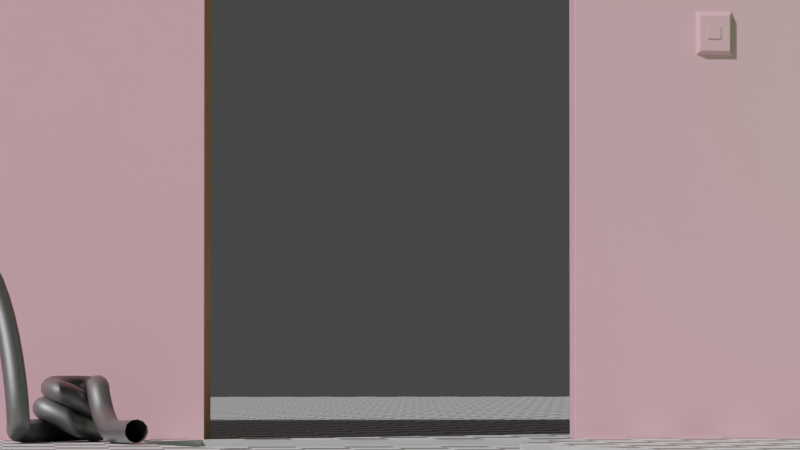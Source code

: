 # Source: Exterior_Arbol.blend  (saved by Blender 3.1.7; exported with 4.5.12 LTS)
import bpy
from mathutils import Matrix  # noqa: F401  (used for matrix-valued properties, if any)

bpy.ops.wm.read_factory_settings(use_empty=True)
scene = bpy.context.scene
scene.name = 'Scene'

# ---- collections
col_collection = bpy.data.collections.new('Collection'); scene.collection.children.link(col_collection)
col_cutters = bpy.data.collections.new('Cutters'); scene.collection.children.link(col_cutters)
col_cutters.hide_render = True
col_exterior_arbol = bpy.data.collections.new('Exterior Arbol'); scene.collection.children.link(col_exterior_arbol)

# ---- materials (node trees are filled in below, after node groups)
mat_material_004 = bpy.data.materials.new('Material.004')
mat_material_004.use_transparent_shadow = False
mat_material_001 = bpy.data.materials.new('Material.001')
mat_material_001.use_transparent_shadow = False
mat_material_002 = bpy.data.materials.new('Material.002')
mat_material_002.use_transparent_shadow = False
mat_material = bpy.data.materials.new('Material')
mat_material.use_transparent_shadow = False
mat_material_003 = bpy.data.materials.new('Material.003')
mat_material_003.use_transparent_shadow = False

# ---- material node trees
mat_material_004.use_nodes = True; mat_material_004.node_tree.nodes.clear()
_N = mat_material_004.node_tree.nodes; _L = mat_material_004.node_tree.links
n0 = _N.new('ShaderNodeBsdfPrincipled'); n0.name = 'Principled BSDF'; n0.location = (10, 300)
n0.distribution = 'GGX'
n0.subsurface_method = 'RANDOM_WALK_SKIN'
n0.inputs[0].default_value = (0.2203, 0.2203, 0.2203, 1.0)
n0.inputs[1].default_value = 0.8583
n0.inputs[3].default_value = 1.45
n0.inputs[27].default_value = (0.0, 0.0, 0.0, 1.0)
n0.inputs[28].default_value = 1.0
n1 = _N.new('ShaderNodeOutputMaterial'); n1.name = 'Material Output'; n1.location = (300, 300)
_L.new(n0.outputs[0], n1.inputs[0])
n1.is_active_output = True
mat_material_001.use_nodes = True; mat_material_001.node_tree.nodes.clear()
_N = mat_material_001.node_tree.nodes; _L = mat_material_001.node_tree.links
n0 = _N.new('ShaderNodeBsdfPrincipled'); n0.name = 'Principled BSDF'; n0.location = (10, 300)
n0.distribution = 'GGX'
n0.subsurface_method = 'RANDOM_WALK_SKIN'
n0.inputs[3].default_value = 1.45
n0.inputs[27].default_value = (0.0, 0.0, 0.0, 1.0)
n0.inputs[28].default_value = 1.0
n1 = _N.new('ShaderNodeOutputMaterial'); n1.name = 'Material Output'; n1.location = (300, 300)
n2 = _N.new('ShaderNodeTexChecker'); n2.name = 'Checker Texture'; n2.location = (-180, 280)
n2.inputs[3].default_value = 90.0
_L.new(n0.outputs[0], n1.inputs[0])
_L.new(n2.outputs[0], n0.inputs[0])
n1.is_active_output = True
mat_material_002.use_nodes = True; mat_material_002.node_tree.nodes.clear()
_N = mat_material_002.node_tree.nodes; _L = mat_material_002.node_tree.links
n0 = _N.new('ShaderNodeBsdfPrincipled'); n0.name = 'Principled BSDF'; n0.location = (10, 300)
n0.distribution = 'GGX'
n0.subsurface_method = 'RANDOM_WALK_SKIN'
n0.inputs[0].default_value = (0.8829, 0.4502, 0.5227, 1.0)
n0.inputs[3].default_value = 1.45
n0.inputs[27].default_value = (0.0, 0.0, 0.0, 1.0)
n0.inputs[28].default_value = 1.0
n1 = _N.new('ShaderNodeOutputMaterial'); n1.name = 'Material Output'; n1.location = (300, 300)
_L.new(n0.outputs[0], n1.inputs[0])
n1.is_active_output = True
mat_material.use_nodes = True; mat_material.node_tree.nodes.clear()
_N = mat_material.node_tree.nodes; _L = mat_material.node_tree.links
n0 = _N.new('ShaderNodeBsdfPrincipled'); n0.name = 'Principled BSDF'; n0.location = (10, 300)
n0.distribution = 'GGX'
n0.subsurface_method = 'RANDOM_WALK_SKIN'
n0.inputs[0].default_value = (0.03079, 0.8, 0.2162, 1.0)
n0.inputs[3].default_value = 1.45
n0.inputs[27].default_value = (0.0, 0.0, 0.0, 1.0)
n0.inputs[28].default_value = 1.0
n1 = _N.new('ShaderNodeOutputMaterial'); n1.name = 'Material Output'; n1.location = (300, 300)
_L.new(n0.outputs[0], n1.inputs[0])
n1.is_active_output = True
mat_material_003.use_nodes = True; mat_material_003.node_tree.nodes.clear()
_N = mat_material_003.node_tree.nodes; _L = mat_material_003.node_tree.links
n0 = _N.new('ShaderNodeBsdfPrincipled'); n0.name = 'Principled BSDF'; n0.location = (10, 300)
n0.distribution = 'GGX'
n0.subsurface_method = 'RANDOM_WALK_SKIN'
n0.inputs[0].default_value = (0.5173, 0.2581, 0.1174, 1.0)
n0.inputs[3].default_value = 1.45
n0.inputs[27].default_value = (0.0, 0.0, 0.0, 1.0)
n0.inputs[28].default_value = 1.0
n1 = _N.new('ShaderNodeOutputMaterial'); n1.name = 'Material Output'; n1.location = (300, 300)
_L.new(n0.outputs[0], n1.inputs[0])
n1.is_active_output = True

# ---- world
world_world = bpy.data.worlds.new('World'); scene.world = world_world
world_world.use_nodes = True; world_world.node_tree.nodes.clear()
_N = world_world.node_tree.nodes; _L = world_world.node_tree.links
n0 = _N.new('ShaderNodeOutputWorld'); n0.name = 'World Output'; n0.location = (300, 300)
n1 = _N.new('ShaderNodeBackground'); n1.name = 'Background'; n1.location = (10, 300)
n1.inputs[0].default_value = (0.05088, 0.05088, 0.05088, 1.0)
_L.new(n1.outputs[0], n0.inputs[0])
n0.is_active_output = True
world_world.color = (0.05088, 0.05088, 0.05088)
world_world.use_sun_shadow = False
world_world.sun_shadow_jitter_overblur = 0.0

# ---- cameras
cam_camera = bpy.data.cameras.new('Camera')
cam_camera.lens = 200.0

# ---- meshes
me_cube_025 = bpy.data.meshes.new('Cube.025')
me_cube_025.from_pydata([(-1.0, -3.048, -1.609), (-0.6065, 0.0418, 0.1327), (-1.0, -1.048, -1.609), (-1.0, -0.3602, -0.04822), (1.0, -3.048, -1.609), (0.6065, 0.0418, 0.1327), (1.0, -1.048, -1.609), (1.0, -0.3602, -0.04822), (-1.0, -3.048, -0.1383), (-1.0, -1.048, -0.1383), (1.0, -1.048, -0.1383), (1.0, -3.048, -0.1383), (-1.0, -1.793, 0.1097), (-1.0, -1.017, -0.05822), (1.0, -1.017, -0.05822), (1.0, -1.793, 0.1097), (-1.19, -1.082, -0.09827), (1.19, -1.082, -0.09827), (1.19, -2.753, 0.0179), (-1.19, -2.753, 0.0179), (-0.6065, 0.9329, 0.1299), (-1.0, 1.194, -0.05322), (1.0, 1.194, -0.05322), (0.6065, 0.9329, 0.1299), (-1.0, 2.593, 0.05469), (-1.0, 2.189, -0.04451), (1.0, 2.189, -0.04451), (1.0, 2.593, 0.05469), (1.0, -0.2896, 0.1338), (-1.0, -0.2896, 0.1338), (1.0, 1.264, 0.1288), (-1.0, 1.264, 0.1288), (0.7469, 0.6192, 0.2114), (-0.1255, -0.2235, 0.2114), (0.1278, 1.26, 0.2085), (-0.7446, 0.4174, 0.2085), (-1.282, -0.1013, 0.2085), (-0.6625, -0.7422, 0.2114), (1.284, 1.138, 0.2114), (0.6648, 1.779, 0.2085), (0.7681, 0.5973, 0.1327), (-0.1043, -0.2454, 0.1327), (0.1491, 1.238, 0.1299), (-0.7234, 0.3955, 0.1299), (0.7469, 0.6192, 0.2114), (-0.1255, -0.2235, 0.2114), (0.1278, 1.26, 0.2085), (-0.7446, 0.4174, 0.2085), (0.7322, 0.6344, 0.2657), (-0.1402, -0.2083, 0.2657), (0.1132, 1.275, 0.2629), (-0.7593, 0.4326, 0.2629), (-0.6625, -0.7422, 0.2114), (-1.282, -0.1013, 0.2085), (-0.6772, -0.727, 0.2657), (-1.296, -0.08608, 0.2629), (0.6648, 1.779, 0.2085), (1.284, 1.138, 0.2114), (0.6501, 1.794, 0.2629), (1.269, 1.153, 0.2657), (-1.0, -1.048, -1.565), (1.0, -1.048, -1.565), (1.0, -3.048, -1.565), (-1.0, -3.048, -1.565)], [], [(12, 29, 3, 13), (13, 3, 7, 14), (14, 7, 28, 15), (15, 28, 29, 12), (2, 6, 4, 0), (28, 7, 22, 30), (62, 11, 8, 63), (61, 10, 11, 62), (60, 9, 10, 61), (63, 8, 9, 60), (18, 15, 12, 19), (17, 14, 15, 18), (16, 13, 14, 17), (19, 12, 13, 16), (8, 19, 16, 9), (9, 16, 17, 10), (10, 17, 18, 11), (11, 18, 19, 8), (31, 30, 27, 24), (3, 29, 31, 21), (7, 3, 21, 22), (26, 25, 24, 27), (22, 21, 25, 26), (30, 22, 26, 27), (21, 31, 24, 25), (5, 1, 29, 28), (20, 23, 30, 31), (23, 5, 28, 30), (1, 20, 31, 29), (41, 40, 44, 45), (36, 37, 52, 53), (1, 5, 40, 41), (34, 32, 44, 46), (40, 42, 46, 44), (20, 1, 41, 43), (32, 38, 57, 44), (33, 37, 36, 35), (5, 23, 42, 40), (39, 34, 46, 56), (35, 36, 53, 47), (38, 39, 56, 57), (34, 39, 38, 32), (23, 20, 43, 42), (33, 35, 47, 45), (37, 33, 45, 52), (43, 41, 45, 47), (42, 43, 47, 46), (49, 48, 50, 51), (46, 47, 51, 50), (45, 44, 48, 49), (53, 52, 54, 55), (49, 54, 52, 45), (51, 55, 54, 49), (47, 53, 55, 51), (57, 56, 58, 59), (50, 58, 56, 46), (48, 59, 58, 50), (44, 57, 59, 48), (0, 63, 60, 2), (2, 60, 61, 6), (6, 61, 62, 4), (4, 62, 63, 0)])
me_cube_025.polygons.foreach_set('use_smooth', [True] * 62)
_uv = me_cube_025.uv_layers.new(name='UVMap')
_uv.uv.foreach_set('vector', [0.581, 0.0, 0.625, 0.0, 0.625, 0.25, 0.581, 0.25, 0.581, 0.25, 0.625, 0.25, 0.625, 0.5, 0.581, 0.5, 0.581, 0.5, 0.625, 0.5, 0.625, 0.75, 0.581, 0.75, 0.581, 0.75, 0.625, 0.75, 0.625, 1.0, 0.581, 1.0, 0.125, 0.5, 0.375, 0.5, 0.375, 0.75, 0.125, 0.75, 0.625, 0.75, 0.625, 0.5, 0.625, 0.5, 0.625, 0.75, 0.3806, 0.75, 0.5532, 0.75, 0.5532, 1.0, 0.3806, 1.0, 0.3806, 0.5, 0.5532, 0.5, 0.5532, 0.75, 0.3806, 0.75, 0.3806, 0.25, 0.5532, 0.25, 0.5532, 0.5, 0.3806, 0.5, 0.3806, 0.0, 0.5532, 0.0, 0.5532, 0.25, 0.3806, 0.25, 0.5671, 0.75, 0.581, 0.75, 0.581, 1.0, 0.5671, 1.0, 0.5671, 0.5, 0.581, 0.5, 0.581, 0.75, 0.5671, 0.75, 0.5671, 0.25, 0.581, 0.25, 0.581, 0.5, 0.5671, 0.5, 0.5671, 0.0, 0.581, 0.0, 0.581, 0.25, 0.5671, 0.25, 0.5532, 0.0, 0.5671, 0.0, 0.5671, 0.25, 0.5532, 0.25, 0.5532, 0.25, 0.5671, 0.25, 0.5671, 0.5, 0.5532, 0.5, 0.5532, 0.5, 0.5671, 0.5, 0.5671, 0.75, 0.5532, 0.75, 0.5532, 0.75, 0.5671, 0.75, 0.5671, 1.0, 0.5532, 1.0, 0.625, 1.0, 0.625, 0.75, 0.625, 0.75, 0.625, 1.0, 0.625, 0.25, 0.625, 0.0, 0.625, 0.0, 0.625, 0.25, 0.625, 0.5, 0.625, 0.25, 0.625, 0.25, 0.625, 0.5, 0.625, 0.5, 0.875, 0.5, 0.875, 0.75, 0.625, 0.75, 0.625, 0.5, 0.625, 0.25, 0.625, 0.25, 0.625, 0.5, 0.625, 0.75, 0.625, 0.5, 0.625, 0.5, 0.625, 0.75, 0.625, 0.25, 0.625, 0.0, 0.625, 0.0, 0.625, 0.25, 0.625, 0.7699, 0.625, 0.9801, 0.625, 1.0, 0.625, 0.75, 0.625, 0.9801, 0.625, 0.7699, 0.625, 0.75, 0.625, 1.0, 0.625, 0.7699, 0.625, 0.7699, 0.625, 0.75, 0.625, 0.75, 0.625, 0.9801, 0.625, 0.9801, 0.625, 1.0, 0.625, 1.0, 0.625, 0.9801, 0.625, 0.7699, 0.625, 0.7699, 0.625, 0.9801, 0.625, 0.9801, 0.625, 0.9801, 0.625, 0.9801, 0.625, 0.9801, 0.625, 0.9801, 0.625, 0.7699, 0.625, 0.7699, 0.625, 0.9801, 0.625, 0.7699, 0.625, 0.7699, 0.625, 0.7699, 0.625, 0.7699, 0.625, 0.7699, 0.625, 0.7699, 0.625, 0.7699, 0.625, 0.7699, 0.625, 0.9801, 0.625, 0.9801, 0.625, 0.9801, 0.625, 0.9801, 0.625, 0.7699, 0.625, 0.7699, 0.625, 0.7699, 0.625, 0.7699, 0.625, 0.9801, 0.625, 0.9801, 0.625, 0.9801, 0.625, 0.9801, 0.625, 0.7699, 0.625, 0.7699, 0.625, 0.7699, 0.625, 0.7699, 0.625, 0.7699, 0.625, 0.7699, 0.625, 0.7699, 0.625, 0.7699, 0.625, 0.9801, 0.625, 0.9801, 0.625, 0.9801, 0.625, 0.9801, 0.625, 0.7699, 0.625, 0.7699, 0.625, 0.7699, 0.625, 0.7699, 0.625, 0.7699, 0.625, 0.7699, 0.625, 0.7699, 0.625, 0.7699, 0.625, 0.7699, 0.625, 0.9801, 0.625, 0.9801, 0.625, 0.7699, 0.625, 0.9801, 0.625, 0.9801, 0.625, 0.9801, 0.625, 0.9801, 0.625, 0.9801, 0.625, 0.9801, 0.625, 0.9801, 0.625, 0.9801, 0.625, 0.9801, 0.625, 0.9801, 0.625, 0.9801, 0.625, 0.9801, 0.625, 0.7699, 0.625, 0.9801, 0.625, 0.9801, 0.625, 0.7699, 0.625, 0.9801, 0.625, 0.7699, 0.625, 0.7699, 0.625, 0.9801, 0.625, 0.7699, 0.625, 0.9801, 0.625, 0.9801, 0.625, 0.7699, 0.625, 0.9801, 0.625, 0.7699, 0.625, 0.7699, 0.625, 0.9801, 0.625, 0.9801, 0.625, 0.9801, 0.625, 0.9801, 0.625, 0.9801, 0.625, 0.9801, 0.625, 0.9801, 0.625, 0.9801, 0.625, 0.9801, 0.625, 0.9801, 0.625, 0.9801, 0.625, 0.9801, 0.625, 0.9801, 0.625, 0.9801, 0.625, 0.9801, 0.625, 0.9801, 0.625, 0.9801, 0.625, 0.7699, 0.625, 0.7699, 0.625, 0.7699, 0.625, 0.7699, 0.625, 0.7699, 0.625, 0.7699, 0.625, 0.7699, 0.625, 0.7699, 0.625, 0.7699, 0.625, 0.7699, 0.625, 0.7699, 0.625, 0.7699, 0.625, 0.7699, 0.625, 0.7699, 0.625, 0.7699, 0.625, 0.7699, 0.375, 0.0, 0.3806, 0.0, 0.3806, 0.25, 0.375, 0.25, 0.375, 0.25, 0.3806, 0.25, 0.3806, 0.5, 0.375, 0.5, 0.375, 0.5, 0.3806, 0.5, 0.3806, 0.75, 0.375, 0.75, 0.375, 0.75, 0.3806, 0.75, 0.3806, 1.0, 0.375, 1.0])
me_cube_025.materials.append(mat_material_004)
me_cube_025.use_remesh_fix_poles = True
me_cube_025.use_remesh_preserve_attributes = False
me_cube_025.use_mirror_vertex_groups = False
me_cube_025.update()
me_cube_026 = bpy.data.meshes.new('Cube.026')
me_cube_026.from_pydata([(-22.77, -4.656, -0.05327), (-22.77, -4.656, 0.04558), (-22.77, 4.615, -0.05327), (-22.77, 4.615, 0.04558), (4.763, -4.656, -0.05327), (4.763, -4.656, 0.04558), (4.763, 4.615, -0.05327), (4.763, 4.615, 0.04558), (-22.77, 0.9129, -0.05327), (-22.77, -0.9548, -0.05327), (-22.77, -0.9548, 0.04558), (-22.77, 0.9129, 0.04558), (4.763, -0.2878, -0.05327), (4.763, 1.402, -0.05327), (4.763, -0.2878, 0.04558), (0.9819, 4.615, -0.05327), (0.9819, 4.615, 0.04558), (0.9819, -4.656, -0.05327), (0.9819, -4.656, 0.04558), (0.9819, 0.5723, 0.04558), (0.9819, -0.9548, 0.04558), (0.9819, 0.9129, -0.05327), (0.9819, -0.9548, -0.05327), (4.763, 1.061, 0.01757), (4.763, -0.2878, 0.01757), (0.9819, 0.5723, 0.01757), (0.9819, -0.9548, 0.01757), (1.927, 4.615, 0.04558), (2.872, 4.615, 0.04558), (3.818, 4.615, 0.04558), (1.927, -4.656, -0.05327), (2.872, -4.656, -0.05327), (3.818, -4.656, -0.05327), (1.927, 0.2681, 0.04558), (2.872, 0.5405, 0.04558), (3.818, 0.7732, 0.04558), (1.927, -1.199, 0.04558), (2.872, -0.9548, 0.04558), (3.818, -0.6692, 0.04558), (3.818, 4.615, -0.05327), (2.872, 4.615, -0.05327), (1.927, 4.615, -0.05327), (3.818, -4.656, 0.04558), (2.872, -4.656, 0.04558), (1.927, -4.656, 0.04558), (3.818, 0.9129, -0.05327), (2.872, 0.9129, -0.05327), (1.927, 0.9129, -0.05327), (3.818, -0.9548, -0.05327), (2.872, -0.9548, -0.05327), (1.927, -0.9548, -0.05327), (1.927, 0.2681, 0.01757), (2.872, 0.5405, 0.01757), (3.818, 0.7732, 0.01757), (1.927, -1.199, 0.01757), (2.872, -0.9548, 0.01757), (3.818, -0.6692, 0.01757), (1.455, 4.615, -0.05327), (1.455, -4.656, 0.04558), (1.455, 0.9129, -0.05327), (1.455, -0.9548, -0.05327), (1.455, 4.615, 0.04558), (1.455, -4.656, -0.05327), (1.455, 0.4196, 0.04558), (1.455, -1.221, 0.04558), (1.455, 0.4202, 0.01757), (1.455, -1.221, 0.01757), (2.4, 4.615, 0.04558), (2.4, -4.656, -0.05327), (2.4, 0.3822, 0.04558), (2.4, -1.099, 0.04558), (2.4, 4.615, -0.05327), (2.4, -4.656, 0.04558), (2.4, 0.9129, -0.05327), (2.4, -0.9548, -0.05327), (2.4, 0.3822, 0.01757), (2.4, -1.099, 0.01757), (-22.77, 8.24, 0.04558), (-22.77, 8.24, -0.05327), (0.9819, 8.24, -0.05327), (3.818, 8.24, 0.04558), (4.763, 8.24, 0.04558), (4.763, 8.24, -0.05327), (1.455, 8.24, -0.05327), (0.9819, 8.24, 0.04558), (1.455, 8.24, 0.04558), (1.927, 8.24, 0.04558), (2.4, 8.24, 0.04558), (2.872, 8.24, 0.04558), (3.818, 8.24, -0.05327), (2.872, 8.24, -0.05327), (2.4, 8.24, -0.05327), (1.927, 8.24, -0.05327), (-22.77, -9.788, -0.05327), (-22.77, -9.788, 0.04558), (4.763, -9.788, 0.04558), (4.763, -9.788, -0.05327), (3.818, -9.788, -0.05327), (0.9819, -9.788, 0.04558), (0.9819, -9.788, -0.05327), (1.455, -9.788, 0.04558), (1.455, -9.788, -0.05327), (1.927, -9.788, -0.05327), (2.4, -9.788, -0.05327), (2.872, -9.788, -0.05327), (3.818, -9.788, 0.04558), (2.872, -9.788, 0.04558), (2.4, -9.788, 0.04558), (1.927, -9.788, 0.04558), (4.763, 4.615, 0.04558), (4.763, 4.615, -0.05327), (4.763, 1.061, -0.05327), (4.763, -0.2878, 0.04558), (4.763, -4.656, 0.04558), (4.763, -4.656, -0.05327), (3.818, -4.656, -0.05327), (4.763, -0.2878, -0.05327), (4.763, 1.061, 0.04558), (3.818, 4.615, -0.05327), (3.818, 0.9129, -0.05327), (3.818, -0.9548, -0.05327), (4.763, 8.24, -0.05327), (4.763, 8.24, 0.04558), (4.763, -9.788, 0.04558), (4.763, -9.788, -0.05327), (6.529, 1.061, -0.05327), (6.529, -0.2878, 0.01757), (6.529, 1.402, 0.01757), (6.529, 4.615, 0.04558), (6.529, 4.615, -0.05327), (6.529, -0.2878, 0.04558), (6.529, -4.656, 0.04558), (6.529, -4.656, -0.05327), (5.584, -4.656, -0.05327), (6.529, -0.2878, -0.05327), (6.529, 1.061, 0.04558), (5.584, 4.615, -0.05327), (5.584, 0.9129, -0.05327), (5.584, -0.9548, -0.05327), (6.529, 8.24, -0.05327), (6.529, 8.24, 0.04558), (6.529, -9.788, 0.04558), (6.529, -9.788, -0.05327)], [], [(8, 11, 3, 2), (27, 67, 87, 86), (96, 4, 114, 124), (58, 18, 98, 100), (32, 48, 120, 115), (20, 10, 1, 18), (16, 3, 11, 19), (19, 11, 10, 20), (81, 7, 109, 122), (7, 117, 109), (12, 14, 112, 116), (118, 110, 129, 136), (0, 1, 10, 9), (9, 10, 11, 8), (8, 21, 22, 9), (2, 15, 21, 8), (64, 36, 54, 66), (61, 16, 19, 63), (64, 20, 18, 58), (9, 22, 17, 0), (5, 42, 105, 95), (39, 40, 90, 89), (65, 25, 26, 66), (63, 19, 25, 65), (19, 20, 26, 25), (38, 14, 24, 56), (70, 37, 55, 76), (37, 38, 56, 55), (117, 35, 53, 23), (35, 34, 52, 53), (69, 33, 51, 75), (23, 53, 56, 24), (53, 52, 55, 56), (75, 51, 54, 76), (1, 0, 93, 94), (30, 68, 103, 102), (0, 17, 99, 93), (14, 38, 42, 5), (38, 37, 43, 42), (70, 36, 44, 72), (7, 29, 35, 117), (29, 28, 34, 35), (67, 27, 33, 69), (59, 47, 50, 60), (73, 46, 49, 74), (46, 45, 48, 49), (57, 41, 47, 59), (71, 40, 46, 73), (40, 39, 45, 46), (60, 50, 30, 62), (74, 49, 31, 68), (49, 48, 32, 31), (3, 16, 84, 77), (5, 95, 123, 113), (16, 61, 85, 84), (6, 39, 89, 82), (22, 60, 62, 17), (15, 57, 59, 21), (21, 59, 60, 22), (33, 63, 65, 51), (51, 65, 66, 54), (17, 62, 101, 99), (36, 64, 58, 44), (27, 61, 63, 33), (20, 64, 66, 26), (57, 15, 79, 83), (50, 74, 68, 30), (41, 71, 73, 47), (47, 73, 74, 50), (28, 67, 69, 34), (37, 70, 72, 43), (31, 32, 97, 104), (52, 75, 76, 55), (34, 69, 75, 52), (36, 70, 76, 54), (89, 80, 81, 82), (78, 77, 84, 79), (83, 85, 86, 92), (91, 87, 88, 90), (90, 88, 80, 89), (79, 84, 85, 83), (92, 86, 87, 91), (71, 41, 92, 91), (61, 27, 86, 85), (41, 57, 83, 92), (67, 28, 88, 87), (2, 3, 77, 78), (28, 29, 80, 88), (40, 71, 91, 90), (15, 2, 78, 79), (29, 7, 81, 80), (99, 98, 94, 93), (101, 100, 98, 99), (96, 95, 105, 97), (97, 105, 106, 104), (103, 107, 108, 102), (102, 108, 100, 101), (104, 106, 107, 103), (4, 32, 115, 114), (42, 43, 106, 105), (32, 4, 96, 97), (44, 58, 100, 108), (72, 44, 108, 107), (18, 1, 94, 98), (62, 30, 102, 101), (43, 72, 107, 106), (68, 31, 104, 103), (121, 122, 140, 139), (112, 113, 131, 130), (24, 12, 134, 126), (116, 112, 130, 134), (110, 121, 139, 129), (117, 111, 125, 135), (115, 120, 138, 133), (39, 6, 110, 118), (48, 45, 119, 120), (6, 82, 121, 110), (14, 5, 113, 112), (82, 81, 122, 121), (95, 96, 124, 123), (117, 13, 111), (13, 12, 116, 111), (45, 39, 118, 119), (134, 125, 127, 126), (134, 130, 131, 132), (138, 134, 132, 133), (136, 129, 125, 137), (137, 125, 134, 138), (129, 128, 135, 125), (128, 129, 139, 140), (132, 131, 141, 142), (122, 109, 128, 140), (114, 115, 133, 132), (123, 124, 142, 141), (23, 24, 126, 127), (113, 123, 141, 131), (13, 23, 127, 125), (120, 119, 137, 138), (111, 116, 134, 125), (124, 114, 132, 142), (119, 118, 136, 137), (109, 117, 135, 128), (12, 13, 125, 134)])
_uv = me_cube_026.uv_layers.new(name='UVMap')
_uv.uv.foreach_set('vector', [0.375, 0.1667, 0.625, 0.1667, 0.625, 0.25, 0.375, 0.25, 0.7188, 0.5, 0.7031, 0.5, 0.7031, 0.5, 0.7188, 0.5, 0.375, 0.75, 0.375, 0.75, 0.375, 0.75, 0.375, 0.75, 0.7344, 0.75, 0.75, 0.75, 0.75, 0.75, 0.7344, 0.75, 0.3438, 0.75, 0.3438, 0.6667, 0.3438, 0.6667, 0.3438, 0.75, 0.75, 0.6667, 0.875, 0.6667, 0.875, 0.75, 0.75, 0.75, 0.75, 0.5, 0.875, 0.5, 0.875, 0.5833, 0.75, 0.5833, 0.75, 0.5833, 0.875, 0.5833, 0.875, 0.6667, 0.75, 0.6667, 0.625, 0.5, 0.625, 0.5, 0.625, 0.5, 0.625, 0.5, 0.625, 0.5, 0.625, 0.5833, 0.625, 0.5, 0.0, 0.0, 0.0, 0.0, 0.0, 0.0, 0.0, 0.0, 0.3438, 0.5, 0.375, 0.5, 0.375, 0.5, 0.3438, 0.5, 0.375, 0.0, 0.625, 0.0, 0.625, 0.08333, 0.375, 0.08333, 0.375, 0.08333, 0.625, 0.08333, 0.625, 0.1667, 0.375, 0.1667, 0.125, 0.5833, 0.25, 0.5833, 0.25, 0.6667, 0.125, 0.6667, 0.125, 0.5, 0.25, 0.5, 0.25, 0.5833, 0.125, 0.5833, 0.7344, 0.6667, 0.7188, 0.6667, 0.7188, 0.6667, 0.7344, 0.6667, 0.7344, 0.5, 0.75, 0.5, 0.75, 0.5833, 0.7344, 0.5803, 0.7344, 0.6667, 0.75, 0.6667, 0.75, 0.75, 0.7344, 0.75, 0.125, 0.6667, 0.25, 0.6667, 0.25, 0.75, 0.125, 0.75, 0.625, 0.75, 0.6562, 0.75, 0.6562, 0.75, 0.625, 0.75, 0.3438, 0.5, 0.3125, 0.5, 0.3125, 0.5, 0.3438, 0.5, 0.7344, 0.5833, 0.75, 0.5833, 0.75, 0.6667, 0.7344, 0.6667, 0.7344, 0.5803, 0.75, 0.5833, 0.75, 0.5833, 0.7344, 0.5833, 0.75, 0.5833, 0.75, 0.6667, 0.75, 0.6667, 0.75, 0.5833, 0.6562, 0.6667, 0.625, 0.6667, 0.625, 0.6667, 0.6562, 0.6667, 0.7031, 0.6667, 0.6875, 0.6667, 0.6875, 0.6667, 0.7031, 0.6667, 0.6875, 0.6667, 0.6562, 0.6667, 0.6562, 0.6667, 0.6875, 0.6667, 0.625, 0.5833, 0.6562, 0.5833, 0.6562, 0.5833, 0.625, 0.5833, 0.6562, 0.5833, 0.6875, 0.5833, 0.6875, 0.5833, 0.6562, 0.5833, 0.7031, 0.5833, 0.7188, 0.5833, 0.7188, 0.5833, 0.7031, 0.5833, 0.625, 0.5833, 0.6562, 0.5833, 0.6562, 0.6667, 0.625, 0.6667, 0.6562, 0.5833, 0.6875, 0.5833, 0.6875, 0.6667, 0.6562, 0.6667, 0.7031, 0.5833, 0.7188, 0.5833, 0.7188, 0.6667, 0.7031, 0.6667, 0.625, 0.0, 0.375, 0.0, 0.375, 0.0, 0.625, 0.0, 0.2812, 0.75, 0.2969, 0.75, 0.2969, 0.75, 0.2812, 0.75, 0.125, 0.75, 0.25, 0.75, 0.25, 0.75, 0.125, 0.75, 0.625, 0.6667, 0.6562, 0.6667, 0.6562, 0.75, 0.625, 0.75, 0.6562, 0.6667, 0.6875, 0.6667, 0.6875, 0.75, 0.6562, 0.75, 0.7031, 0.6667, 0.7188, 0.6667, 0.7188, 0.75, 0.7031, 0.75, 0.625, 0.5, 0.6562, 0.5, 0.6562, 0.5833, 0.625, 0.5833, 0.6562, 0.5, 0.6875, 0.5, 0.6875, 0.5833, 0.6562, 0.5833, 0.7031, 0.5, 0.7188, 0.5, 0.7188, 0.5833, 0.7031, 0.5833, 0.2656, 0.5833, 0.2812, 0.5833, 0.2812, 0.6667, 0.2656, 0.6667, 0.2969, 0.5833, 0.3125, 0.5833, 0.3125, 0.6667, 0.2969, 0.6667, 0.3125, 0.5833, 0.3438, 0.5833, 0.3438, 0.6667, 0.3125, 0.6667, 0.2656, 0.5, 0.2812, 0.5, 0.2812, 0.5833, 0.2656, 0.5833, 0.2969, 0.5, 0.3125, 0.5, 0.3125, 0.5833, 0.2969, 0.5833, 0.3125, 0.5, 0.3438, 0.5, 0.3438, 0.5833, 0.3125, 0.5833, 0.2656, 0.6667, 0.2812, 0.6667, 0.2812, 0.75, 0.2656, 0.75, 0.2969, 0.6667, 0.3125, 0.6667, 0.3125, 0.75, 0.2969, 0.75, 0.3125, 0.6667, 0.3438, 0.6667, 0.3438, 0.75, 0.3125, 0.75, 0.875, 0.5, 0.75, 0.5, 0.75, 0.5, 0.875, 0.5, 0.625, 0.75, 0.625, 0.75, 0.625, 0.75, 0.625, 0.75, 0.75, 0.5, 0.7344, 0.5, 0.7344, 0.5, 0.75, 0.5, 0.375, 0.5, 0.3438, 0.5, 0.3438, 0.5, 0.375, 0.5, 0.25, 0.6667, 0.2656, 0.6667, 0.2656, 0.75, 0.25, 0.75, 0.25, 0.5, 0.2656, 0.5, 0.2656, 0.5833, 0.25, 0.5833, 0.25, 0.5833, 0.2656, 0.5833, 0.2656, 0.6667, 0.25, 0.6667, 0.7188, 0.5833, 0.7344, 0.5803, 0.7344, 0.5833, 0.7188, 0.5833, 0.7188, 0.5833, 0.7344, 0.5833, 0.7344, 0.6667, 0.7188, 0.6667, 0.25, 0.75, 0.2656, 0.75, 0.2656, 0.75, 0.25, 0.75, 0.7188, 0.6667, 0.7344, 0.6667, 0.7344, 0.75, 0.7188, 0.75, 0.7188, 0.5, 0.7344, 0.5, 0.7344, 0.5803, 0.7188, 0.5833, 0.75, 0.6667, 0.7344, 0.6667, 0.7344, 0.6667, 0.75, 0.6667, 0.2656, 0.5, 0.25, 0.5, 0.25, 0.5, 0.2656, 0.5, 0.2812, 0.6667, 0.2969, 0.6667, 0.2969, 0.75, 0.2812, 0.75, 0.2812, 0.5, 0.2969, 0.5, 0.2969, 0.5833, 0.2812, 0.5833, 0.2812, 0.5833, 0.2969, 0.5833, 0.2969, 0.6667, 0.2812, 0.6667, 0.6875, 0.5, 0.7031, 0.5, 0.7031, 0.5833, 0.6875, 0.5833, 0.6875, 0.6667, 0.7031, 0.6667, 0.7031, 0.75, 0.6875, 0.75, 0.3125, 0.75, 0.3438, 0.75, 0.3438, 0.75, 0.3125, 0.75, 0.6875, 0.5833, 0.7031, 0.5833, 0.7031, 0.6667, 0.6875, 0.6667, 0.6875, 0.5833, 0.7031, 0.5833, 0.7031, 0.5833, 0.6875, 0.5833, 0.7188, 0.6667, 0.7031, 0.6667, 0.7031, 0.6667, 0.7188, 0.6667, 0.375, 0.4688, 0.625, 0.4688, 0.625, 0.5, 0.375, 0.5, 0.375, 0.25, 0.625, 0.25, 0.625, 0.375, 0.375, 0.375, 0.375, 0.3906, 0.625, 0.3906, 0.625, 0.4062, 0.375, 0.4062, 0.375, 0.4219, 0.625, 0.4219, 0.625, 0.4375, 0.375, 0.4375, 0.375, 0.4375, 0.625, 0.4375, 0.625, 0.4688, 0.375, 0.4688, 0.375, 0.375, 0.625, 0.375, 0.625, 0.3906, 0.375, 0.3906, 0.375, 0.4062, 0.625, 0.4062, 0.625, 0.4219, 0.375, 0.4219, 0.2969, 0.5, 0.2812, 0.5, 0.2812, 0.5, 0.2969, 0.5, 0.7344, 0.5, 0.7188, 0.5, 0.7188, 0.5, 0.7344, 0.5, 0.2812, 0.5, 0.2656, 0.5, 0.2656, 0.5, 0.2812, 0.5, 0.7031, 0.5, 0.6875, 0.5, 0.6875, 0.5, 0.7031, 0.5, 0.375, 0.25, 0.625, 0.25, 0.625, 0.25, 0.375, 0.25, 0.6875, 0.5, 0.6562, 0.5, 0.6562, 0.5, 0.6875, 0.5, 0.3125, 0.5, 0.2969, 0.5, 0.2969, 0.5, 0.3125, 0.5, 0.25, 0.5, 0.125, 0.5, 0.125, 0.5, 0.25, 0.5, 0.6562, 0.5, 0.625, 0.5, 0.625, 0.5, 0.6562, 0.5, 0.375, 0.875, 0.625, 0.875, 0.625, 1.0, 0.375, 1.0, 0.375, 0.8594, 0.625, 0.8594, 0.625, 0.875, 0.375, 0.875, 0.375, 0.75, 0.625, 0.75, 0.625, 0.7812, 0.375, 0.7812, 0.375, 0.7812, 0.625, 0.7812, 0.625, 0.8125, 0.375, 0.8125, 0.375, 0.8281, 0.625, 0.8281, 0.625, 0.8438, 0.375, 0.8438, 0.375, 0.8438, 0.625, 0.8438, 0.625, 0.8594, 0.375, 0.8594, 0.375, 0.8125, 0.625, 0.8125, 0.625, 0.8281, 0.375, 0.8281, 0.375, 0.75, 0.3438, 0.75, 0.3438, 0.75, 0.375, 0.75, 0.6562, 0.75, 0.6875, 0.75, 0.6875, 0.75, 0.6562, 0.75, 0.3438, 0.75, 0.375, 0.75, 0.375, 0.75, 0.3438, 0.75, 0.7188, 0.75, 0.7344, 0.75, 0.7344, 0.75, 0.7188, 0.75, 0.7031, 0.75, 0.7188, 0.75, 0.7188, 0.75, 0.7031, 0.75, 0.75, 0.75, 0.875, 0.75, 0.875, 0.75, 0.75, 0.75, 0.2656, 0.75, 0.2812, 0.75, 0.2812, 0.75, 0.2656, 0.75, 0.6875, 0.75, 0.7031, 0.75, 0.7031, 0.75, 0.6875, 0.75, 0.2969, 0.75, 0.3125, 0.75, 0.3125, 0.75, 0.2969, 0.75, 0.375, 0.5, 0.625, 0.5, 0.625, 0.5, 0.375, 0.5, 0.625, 0.6667, 0.625, 0.75, 0.625, 0.75, 0.625, 0.6667, 0.0, 0.0, 0.0, 0.0, 0.0, 0.0, 0.0, 0.0, 0.0, 0.0, 0.0, 0.0, 0.0, 0.0, 0.0, 0.0, 0.375, 0.5, 0.375, 0.5, 0.375, 0.5, 0.375, 0.5, 0.0, 0.0, 0.0, 0.0, 0.0, 0.0, 0.0, 0.0, 0.3438, 0.75, 0.3438, 0.6667, 0.3438, 0.6667, 0.3438, 0.75, 0.3438, 0.5, 0.375, 0.5, 0.375, 0.5, 0.3438, 0.5, 0.3438, 0.6667, 0.3438, 0.5833, 0.3438, 0.5833, 0.3438, 0.6667, 0.375, 0.5, 0.375, 0.5, 0.375, 0.5, 0.375, 0.5, 0.625, 0.6667, 0.625, 0.75, 0.625, 0.75, 0.625, 0.6667, 0.375, 0.5, 0.625, 0.5, 0.625, 0.5, 0.375, 0.5, 0.625, 0.75, 0.375, 0.75, 0.375, 0.75, 0.625, 0.75, 0.0, 0.0, 0.0, 0.0, 0.0, 0.0, 0.375, 0.5833, 0.375, 0.6667, 0.375, 0.6667, 0.375, 0.5833, 0.3438, 0.5833, 0.3438, 0.5, 0.3438, 0.5, 0.3438, 0.5833, 0.375, 0.6667, 0.375, 0.5833, 0.625, 0.5833, 0.625, 0.6667, 0.375, 0.6667, 0.625, 0.6667, 0.625, 0.75, 0.375, 0.75, 0.3438, 0.6667, 0.375, 0.6667, 0.375, 0.75, 0.3438, 0.75, 0.3438, 0.5, 0.375, 0.5, 0.375, 0.5833, 0.3438, 0.5833, 0.3438, 0.5833, 0.375, 0.5833, 0.375, 0.6667, 0.3438, 0.6667, 0.375, 0.5, 0.625, 0.5, 0.625, 0.5833, 0.375, 0.5833, 0.625, 0.5, 0.375, 0.5, 0.375, 0.5, 0.625, 0.5, 0.375, 0.75, 0.625, 0.75, 0.625, 0.75, 0.375, 0.75, 0.625, 0.5, 0.625, 0.5, 0.625, 0.5, 0.625, 0.5, 0.375, 0.75, 0.3438, 0.75, 0.3438, 0.75, 0.375, 0.75, 0.625, 0.75, 0.375, 0.75, 0.375, 0.75, 0.625, 0.75, 0.625, 0.5833, 0.625, 0.6667, 0.625, 0.6667, 0.625, 0.5833, 0.625, 0.75, 0.625, 0.75, 0.625, 0.75, 0.625, 0.75, 0.0, 0.0, 0.0, 0.0, 0.0, 0.0, 0.0, 0.0, 0.3438, 0.6667, 0.3438, 0.5833, 0.3438, 0.5833, 0.3438, 0.6667, 0.375, 0.5833, 0.375, 0.6667, 0.375, 0.6667, 0.375, 0.5833, 0.375, 0.75, 0.375, 0.75, 0.375, 0.75, 0.375, 0.75, 0.3438, 0.5833, 0.3438, 0.5, 0.3438, 0.5, 0.3438, 0.5833, 0.625, 0.5, 0.625, 0.5833, 0.625, 0.5833, 0.625, 0.5, 0.375, 0.6667, 0.375, 0.5833, 0.375, 0.5833, 0.375, 0.6667])
me_cube_026.materials.append(mat_material_001)
me_cube_026.use_remesh_fix_poles = True
me_cube_026.use_remesh_preserve_attributes = False
me_cube_026.use_mirror_vertex_groups = False
me_cube_026.update()
me_cube_027 = bpy.data.meshes.new('Cube.027')
me_cube_027.from_pydata([(-0.07056, -3.812, -1.8), (-0.07056, -3.812, 2.46), (-0.07056, 4.127, -1.8), (-0.07056, 4.127, 2.46), (0.1213, -3.812, -1.8), (0.1213, -3.812, 2.46), (0.1213, 4.127, -1.8), (0.1213, 4.127, 2.46), (-0.07056, 0.787, -1.8), (-0.07056, -0.7676, -1.8), (-0.07056, -0.8366, 2.46), (-0.07056, 1.152, 2.46), (0.1213, -0.7676, -1.8), (0.1213, 0.787, -1.8), (0.1213, 1.152, 2.46), (0.1213, -0.8366, 2.46), (-0.07056, -3.812, 0.5663), (-0.07056, 4.127, 0.5663), (0.1213, 4.127, 0.5663), (0.1213, -3.812, 0.5663), (0.1213, 0.787, 0.525), (0.1213, -0.7676, 0.525), (-0.07056, -0.7676, 0.525), (-0.07056, 0.787, 0.525), (-0.07056, 1.152, -1.8), (-0.07056, -0.8366, -1.8), (0.1213, -0.8366, -1.8), (0.1213, 1.152, -1.8), (0.1213, 1.152, 0.5663), (0.1213, -0.8366, 0.5663), (-0.07056, -0.8366, 0.5663), (-0.07056, 1.152, 0.5663), (-0.07056, -1.775, -1.8), (-0.07056, -3.565, -1.8), (0.1213, -1.775, 2.46), (0.1213, -3.565, 2.46), (-0.07056, -3.565, 2.46), (-0.07056, -1.775, 2.46), (0.1213, -3.565, -1.8), (0.1213, -1.775, -1.8), (-0.07056, -3.53, 0.5516), (-0.07056, -1.81, 0.5516), (0.1213, -1.81, 0.5516), (0.1213, -3.53, 0.5516), (0.1213, -3.812, -0.6167), (0.1213, -0.8366, -0.6167), (-0.07056, -0.8366, -0.6167), (-0.07056, -3.812, -0.6167), (0.1213, -0.7676, -0.6375), (-0.07056, -0.7676, -0.6375), (0.1213, -1.81, -0.602), (0.1213, -3.53, -0.602), (-0.07056, -3.53, -0.602), (-0.07056, -1.81, -0.602), (-0.07056, -3.565, 0.5663), (-0.07056, -1.775, 0.5663), (0.1213, -1.775, 0.5663), (0.1213, -3.565, 0.5663), (0.1213, -1.775, -0.6167), (0.1213, -3.565, -0.6167), (-0.07056, -3.565, -0.6167), (-0.07056, -1.775, -0.6167), (-0.07056, 1.301, 2.46), (-0.07056, 1.453, 2.46), (0.1213, 1.301, -1.8), (0.1213, 1.453, -1.8), (-0.07056, 1.453, -1.8), (-0.07056, 1.301, -1.8), (0.1213, 1.453, 2.46), (0.1213, 1.301, 2.46), (0.1213, 1.453, 0.5663), (0.1213, 1.301, 0.5663), (-0.07056, 1.301, 0.5663), (-0.07056, 1.453, 0.5663), (-0.07056, 4.127, -0.003585), (-0.07056, 4.127, -0.1849), (0.1213, 4.127, -0.003585), (0.1213, 4.127, -0.1849), (0.1213, 1.152, -0.003585), (0.1213, 1.152, -0.1849), (-0.07056, 1.152, -0.003585), (-0.07056, 1.152, -0.1849), (0.1213, 0.787, -0.009945), (0.1213, 0.787, -0.1881), (-0.07056, 0.787, -0.009945), (-0.07056, 0.787, -0.1881), (-0.07056, 1.301, -0.003585), (-0.07056, 1.301, -0.1849), (-0.07056, 1.453, -0.003585), (-0.07056, 1.453, -0.1849), (0.1213, 1.453, -0.003585), (0.1213, 1.453, -0.1849), (0.1213, 1.301, -0.003585), (0.1213, 1.301, -0.1849), (0.1483, 1.406, -0.0686), (0.1483, 1.406, -0.1198), (0.1483, 1.349, -0.0686), (0.1483, 1.349, -0.1198), (0.1483, 1.441, -0.01846), (0.1483, 1.441, -0.17), (0.1483, 1.314, -0.01846), (0.1483, 1.314, -0.17), (0.152, 1.401, -0.0686), (0.152, 1.401, -0.1198), (0.152, 1.344, -0.0686), (0.152, 1.344, -0.1198), (-0.07056, 1.453, 6.627), (-0.07056, 4.127, 6.627), (0.1213, 4.127, 6.627), (0.1213, -3.565, 6.627), (0.1213, -3.812, 6.627), (-0.07056, -3.812, 6.627), (-0.07056, -1.775, 6.627), (-0.07056, -0.8366, 6.627), (-0.07056, 1.152, 6.627), (0.1213, 1.301, 6.627), (0.1213, 1.152, 6.627), (0.1213, -0.8366, 6.627), (0.1213, -1.775, 6.627), (-0.07056, -3.565, 6.627), (-0.07056, 1.301, 6.627), (0.1213, 1.453, 6.627), (-0.07056, 8.405, -0.1849), (-0.07056, 8.405, -1.8), (0.1213, 8.405, -1.8), (-0.07056, 8.405, 2.46), (0.1213, 8.405, 2.46), (0.1213, 8.405, -0.1849), (0.1213, 8.405, 6.627), (-0.07056, 8.405, 0.5663), (0.1213, 8.405, 0.5663), (-0.07056, 8.405, 6.627), (-0.07056, 8.405, -0.003585), (0.1213, 8.405, -0.003585), (-0.07056, -9.597, 0.5663), (-0.07056, -9.597, 2.46), (0.1213, -9.597, -0.6167), (0.1213, -9.597, -1.8), (-0.07056, -9.597, -1.8), (0.1213, -9.597, 2.46), (-0.07056, -9.597, -0.6167), (0.1213, -9.597, 0.5663), (0.1213, -9.597, 6.627), (-0.07056, -9.597, 6.627), (-0.07056, 1.475, 2.46), (0.1213, 1.475, -1.8), (-0.07056, 1.475, 0.5663), (-0.07056, 1.475, -1.8), (0.1213, 1.475, 2.46), (0.1213, 1.475, 0.5663), (0.1213, 1.475, -0.1849), (0.1213, 1.475, -0.003585), (-0.07056, 1.475, -0.1849), (-0.07056, 1.475, -0.003585), (-0.07056, 1.475, 6.627), (0.1213, 1.475, 6.627), (-0.07056, 4.127, -0.1948), (0.1213, 4.127, -0.1948), (0.1213, 1.152, -0.1948), (-0.07056, 1.152, -0.1948), (0.1213, 0.787, -0.198), (-0.07056, 0.787, -0.198), (-0.07056, 1.301, -0.1948), (-0.07056, 1.453, -0.1948), (0.1213, 1.453, -0.1948), (0.1213, 1.301, -0.1948), (-0.07056, 8.405, -0.1948), (0.1213, 8.405, -0.1948), (-0.07056, 1.475, -0.1948), (0.1213, 1.475, -0.1948), (-0.07056, 4.127, 0.02007), (0.1213, 4.127, 0.02007), (0.1213, 1.152, 0.02007), (-0.07056, 1.152, 0.02007), (0.1213, 0.787, 0.01225), (-0.07056, 0.787, 0.01225), (-0.07056, 1.301, 0.02007), (-0.07056, 1.453, 0.02007), (0.1213, 1.453, 0.02007), (0.1213, 1.301, 0.02007), (-0.07056, 8.405, 0.02007), (0.1213, 8.405, 0.02007), (0.1213, 1.475, 0.02007), (-0.07056, 1.475, 0.02007)], [], [(146, 144, 3, 17), (170, 17, 129, 180), (57, 35, 5, 19), (0, 4, 137, 138), (33, 38, 4, 0), (34, 15, 117, 118), (69, 68, 121, 115), (19, 5, 139, 141), (67, 64, 27, 24), (71, 69, 14, 28), (28, 14, 15, 29), (55, 37, 10, 30), (30, 10, 11, 31), (61, 55, 30, 46), (45, 29, 56, 58), (179, 71, 28, 172), (4, 44, 136, 137), (59, 57, 19, 44), (108, 7, 126, 128), (183, 146, 17, 170), (13, 12, 26, 27), (160, 13, 27, 158), (48, 21, 29, 45), (49, 9, 25, 46), (175, 23, 31, 173), (23, 22, 30, 31), (21, 20, 28, 29), (22, 23, 20, 21), (161, 8, 13, 160), (49, 22, 21, 48), (47, 16, 54, 60), (16, 1, 36, 54), (54, 36, 37, 55), (148, 7, 108, 155), (15, 14, 116, 117), (25, 26, 39, 32), (32, 39, 38, 33), (29, 15, 34, 56), (56, 34, 35, 57), (33, 60, 61, 32), (0, 47, 60, 33), (9, 49, 48, 12), (22, 49, 46, 30), (12, 48, 45, 26), (38, 59, 44, 4), (111, 1, 135, 143), (26, 45, 58, 39), (32, 61, 46, 25), (39, 58, 59, 38), (41, 40, 54, 55), (43, 42, 56, 57), (42, 50, 58, 56), (51, 43, 57, 59), (40, 52, 60, 54), (53, 41, 55, 61), (52, 53, 61, 60), (50, 51, 59, 58), (53, 52, 51, 50), (52, 40, 43, 51), (40, 41, 42, 43), (41, 53, 50, 42), (12, 26, 25, 9), (27, 13, 8, 24), (173, 31, 72, 176), (176, 72, 73, 177), (182, 149, 70, 178), (178, 70, 71, 179), (149, 148, 68, 70), (70, 68, 69, 71), (147, 145, 65, 66), (66, 65, 64, 67), (14, 69, 115, 116), (144, 63, 106, 154), (31, 11, 62, 72), (72, 62, 63, 73), (164, 91, 93, 165), (93, 91, 99, 101), (169, 150, 91, 164), (150, 151, 90, 91), (162, 87, 89, 163), (87, 86, 88, 89), (159, 81, 87, 162), (81, 80, 86, 87), (175, 84, 82, 174), (84, 85, 83, 82), (161, 85, 81, 159), (85, 84, 80, 81), (174, 82, 78, 172), (82, 83, 79, 78), (168, 152, 75, 156), (152, 153, 74, 75), (7, 18, 130, 126), (76, 77, 127, 133), (165, 93, 79, 158), (93, 92, 78, 79), (94, 96, 104, 102), (90, 92, 100, 98), (92, 93, 101, 100), (91, 90, 98, 99), (94, 95, 99, 98), (97, 96, 100, 101), (95, 97, 101, 99), (96, 94, 98, 100), (103, 102, 104, 105), (96, 97, 105, 104), (97, 95, 103, 105), (95, 94, 102, 103), (109, 119, 111, 110), (115, 120, 114, 116), (116, 114, 113, 117), (117, 113, 112, 118), (118, 112, 119, 109), (155, 154, 106, 121), (121, 106, 120, 115), (62, 11, 114, 120), (3, 107, 131, 125), (10, 37, 112, 113), (63, 62, 120, 106), (35, 34, 118, 109), (11, 10, 113, 114), (36, 1, 111, 119), (37, 36, 119, 112), (5, 35, 109, 110), (129, 125, 126, 130), (180, 129, 130, 181), (166, 122, 127, 167), (122, 132, 133, 127), (126, 125, 131, 128), (107, 108, 128, 131), (157, 6, 124, 167), (156, 75, 122, 166), (75, 74, 132, 122), (6, 2, 123, 124), (171, 76, 133, 181), (17, 3, 125, 129), (141, 139, 135, 134), (135, 139, 142, 143), (136, 141, 134, 140), (137, 136, 140, 138), (16, 47, 140, 134), (47, 0, 138, 140), (5, 110, 142, 139), (1, 16, 134, 135), (44, 19, 141, 136), (110, 111, 143, 142), (108, 107, 154, 155), (89, 88, 153, 152), (163, 89, 152, 168), (77, 76, 151, 150), (157, 77, 150, 169), (3, 144, 154, 107), (2, 6, 145, 147), (18, 7, 148, 149), (171, 18, 149, 182), (68, 148, 155, 121), (177, 73, 146, 183), (73, 63, 144, 146), (6, 157, 169, 145), (66, 163, 168, 147), (2, 156, 166, 123), (77, 157, 167, 127), (123, 166, 167, 124), (64, 165, 158, 27), (147, 168, 156, 2), (8, 161, 159, 24), (24, 159, 162, 67), (67, 162, 163, 66), (145, 169, 164, 65), (65, 164, 165, 64), (85, 161, 160, 83), (83, 160, 158, 79), (88, 177, 183, 153), (76, 171, 182, 151), (18, 171, 181, 130), (132, 180, 181, 133), (20, 174, 172, 28), (23, 175, 174, 20), (90, 178, 179, 92), (151, 182, 178, 90), (86, 176, 177, 88), (80, 173, 176, 86), (84, 175, 173, 80), (153, 183, 170, 74), (92, 179, 172, 78), (74, 170, 180, 132)])
me_cube_027.polygons.foreach_set('use_smooth', [True] * 185)
_uv = me_cube_027.uv_layers.new(name='UVMap')
_uv.uv.foreach_set('vector', [0.5509, 0.2224, 0.625, 0.2224, 0.625, 0.25, 0.5509, 0.25, 0.4947, 0.25, 0.5509, 0.25, 0.5509, 0.25, 0.4947, 0.25, 0.5509, 0.7222, 0.625, 0.7222, 0.625, 0.75, 0.5509, 0.75, 0.125, 0.75, 0.375, 0.75, 0.375, 0.75, 0.125, 0.75, 0.125, 0.7222, 0.375, 0.7222, 0.375, 0.75, 0.125, 0.75, 0.625, 0.6944, 0.625, 0.6667, 0.625, 0.6667, 0.625, 0.6944, 0.625, 0.5556, 0.625, 0.5278, 0.625, 0.5278, 0.625, 0.5556, 0.5509, 0.75, 0.625, 0.75, 0.625, 0.75, 0.5509, 0.75, 0.125, 0.5556, 0.375, 0.5556, 0.375, 0.5833, 0.125, 0.5833, 0.5509, 0.5556, 0.625, 0.5556, 0.625, 0.5833, 0.5509, 0.5833, 0.5509, 0.5833, 0.625, 0.5833, 0.625, 0.6667, 0.5509, 0.6667, 0.5509, 0.05556, 0.625, 0.05556, 0.625, 0.08333, 0.5509, 0.08333, 0.5509, 0.08333, 0.625, 0.08333, 0.625, 0.1667, 0.5509, 0.1667, 0.463, 0.05556, 0.5509, 0.05556, 0.5509, 0.08333, 0.463, 0.08333, 0.463, 0.6667, 0.5509, 0.6667, 0.5509, 0.6944, 0.463, 0.6944, 0.4947, 0.5556, 0.5509, 0.5556, 0.5509, 0.5833, 0.4947, 0.5833, 0.375, 0.75, 0.463, 0.75, 0.463, 0.75, 0.375, 0.75, 0.463, 0.7222, 0.5509, 0.7222, 0.5509, 0.75, 0.463, 0.75, 0.625, 0.5, 0.625, 0.5, 0.625, 0.5, 0.625, 0.5, 0.4947, 0.2224, 0.5509, 0.2224, 0.5509, 0.25, 0.4947, 0.25, 0.3811, 0.5915, 0.3811, 0.6585, 0.375, 0.6667, 0.375, 0.5833, 0.4353, 0.5915, 0.3811, 0.5915, 0.375, 0.5833, 0.4333, 0.5833, 0.463, 0.6585, 0.5448, 0.6585, 0.5509, 0.6667, 0.463, 0.6667, 0.463, 0.09145, 0.3811, 0.09145, 0.375, 0.08333, 0.463, 0.08333, 0.4925, 0.1585, 0.5448, 0.1585, 0.5509, 0.1667, 0.4947, 0.1667, 0.5448, 0.1585, 0.5448, 0.09145, 0.5509, 0.08333, 0.5509, 0.1667, 0.5448, 0.6585, 0.5448, 0.5915, 0.5509, 0.5833, 0.5509, 0.6667, 0.0, 0.0, 0.0, 0.0, 0.0, 0.0, 0.0, 0.0, 0.4353, 0.1585, 0.3811, 0.1585, 0.0, 0.0, 0.4353, 0.5915, 0.0, 0.0, 0.0, 0.0, 0.0, 0.0, 0.0, 0.0, 0.463, 0.0, 0.5509, 0.0, 0.5509, 0.02778, 0.463, 0.02778, 0.5509, 0.0, 0.625, 0.0, 0.625, 0.02778, 0.5509, 0.02778, 0.5509, 0.02778, 0.625, 0.02778, 0.625, 0.05556, 0.5509, 0.05556, 0.625, 0.5276, 0.625, 0.5, 0.625, 0.5, 0.625, 0.5276, 0.625, 0.6667, 0.625, 0.5833, 0.625, 0.5833, 0.625, 0.6667, 0.125, 0.6667, 0.375, 0.6667, 0.375, 0.6944, 0.125, 0.6944, 0.125, 0.6944, 0.375, 0.6944, 0.375, 0.7222, 0.125, 0.7222, 0.5509, 0.6667, 0.625, 0.6667, 0.625, 0.6944, 0.5509, 0.6944, 0.5509, 0.6944, 0.625, 0.6944, 0.625, 0.7222, 0.5509, 0.7222, 0.375, 0.02778, 0.463, 0.02778, 0.463, 0.05556, 0.375, 0.05556, 0.375, 0.0, 0.463, 0.0, 0.463, 0.02778, 0.375, 0.02778, 0.0, 0.0, 0.0, 0.0, 0.0, 0.0, 0.0, 0.0, 0.5448, 0.09145, 0.463, 0.09145, 0.463, 0.08333, 0.5509, 0.08333, 0.3811, 0.6585, 0.463, 0.6585, 0.463, 0.6667, 0.375, 0.6667, 0.375, 0.7222, 0.463, 0.7222, 0.463, 0.75, 0.375, 0.75, 0.625, 0.0, 0.625, 0.0, 0.625, 0.0, 0.625, 0.0, 0.375, 0.6667, 0.463, 0.6667, 0.463, 0.6944, 0.375, 0.6944, 0.375, 0.05556, 0.463, 0.05556, 0.463, 0.08333, 0.375, 0.08333, 0.375, 0.6944, 0.463, 0.6944, 0.463, 0.7222, 0.375, 0.7222, 0.5498, 0.05502, 0.5498, 0.02832, 0.5509, 0.02778, 0.5509, 0.05556, 0.5498, 0.7217, 0.5498, 0.695, 0.5509, 0.6944, 0.5509, 0.7222, 0.5498, 0.695, 0.4641, 0.695, 0.463, 0.6944, 0.5509, 0.6944, 0.4641, 0.7217, 0.5498, 0.7217, 0.5509, 0.7222, 0.463, 0.7222, 0.5498, 0.02832, 0.4641, 0.02832, 0.463, 0.02778, 0.5509, 0.02778, 0.4641, 0.05502, 0.5498, 0.05502, 0.5509, 0.05556, 0.463, 0.05556, 0.4641, 0.02832, 0.4641, 0.05502, 0.463, 0.05556, 0.463, 0.02778, 0.4641, 0.695, 0.4641, 0.7217, 0.463, 0.7222, 0.463, 0.6944, 0.0, 0.0, 0.0, 0.0, 0.0, 0.0, 0.0, 0.0, 0.0, 0.0, 0.0, 0.0, 0.0, 0.0, 0.0, 0.0, 0.0, 0.0, 0.0, 0.0, 0.0, 0.0, 0.0, 0.0, 0.0, 0.0, 0.0, 0.0, 0.0, 0.0, 0.0, 0.0, 0.0, 0.0, 0.0, 0.0, 0.0, 0.0, 0.0, 0.0, 0.0, 0.0, 0.0, 0.0, 0.0, 0.0, 0.0, 0.0, 0.4947, 0.1667, 0.5509, 0.1667, 0.5509, 0.1944, 0.4947, 0.1944, 0.4947, 0.1944, 0.5509, 0.1944, 0.5509, 0.2222, 0.4947, 0.2222, 0.4947, 0.5276, 0.5509, 0.5276, 0.5509, 0.5278, 0.4947, 0.5278, 0.4947, 0.5278, 0.5509, 0.5278, 0.5509, 0.5556, 0.4947, 0.5556, 0.5509, 0.5276, 0.625, 0.5276, 0.625, 0.5278, 0.5509, 0.5278, 0.5509, 0.5278, 0.625, 0.5278, 0.625, 0.5556, 0.5509, 0.5556, 0.125, 0.5276, 0.375, 0.5276, 0.375, 0.5278, 0.125, 0.5278, 0.125, 0.5278, 0.375, 0.5278, 0.375, 0.5556, 0.125, 0.5556, 0.625, 0.5833, 0.625, 0.5556, 0.625, 0.5556, 0.625, 0.5833, 0.625, 0.2224, 0.625, 0.2222, 0.625, 0.2222, 0.625, 0.2224, 0.5509, 0.1667, 0.625, 0.1667, 0.625, 0.1944, 0.5509, 0.1944, 0.5509, 0.1944, 0.625, 0.1944, 0.625, 0.2222, 0.5509, 0.2222, 0.4333, 0.5278, 0.4336, 0.5278, 0.4336, 0.5556, 0.4333, 0.5556, 0.4336, 0.5556, 0.4336, 0.5278, 0.4336, 0.5278, 0.4336, 0.5556, 0.4333, 0.5276, 0.4336, 0.5276, 0.4336, 0.5278, 0.4333, 0.5278, 0.4336, 0.5276, 0.4923, 0.5276, 0.4923, 0.5278, 0.4336, 0.5278, 0.4333, 0.1944, 0.4336, 0.1944, 0.4336, 0.2222, 0.4333, 0.2222, 0.4336, 0.1944, 0.4923, 0.1944, 0.4923, 0.2222, 0.4336, 0.2222, 0.4333, 0.1667, 0.4336, 0.1667, 0.4336, 0.1944, 0.4333, 0.1944, 0.4336, 0.1667, 0.4923, 0.1667, 0.4923, 0.1944, 0.4336, 0.1944, 0.0, 0.0, 0.0, 0.0, 0.0, 0.0, 0.0, 0.0, 0.0, 0.0, 0.0, 0.0, 0.0, 0.0, 0.0, 0.0, 0.4353, 0.1585, 0.4357, 0.1585, 0.4336, 0.1667, 0.4333, 0.1667, 0.4357, 0.1585, 0.4902, 0.1585, 0.4923, 0.1667, 0.4336, 0.1667, 0.4925, 0.5915, 0.4902, 0.5915, 0.4923, 0.5833, 0.4947, 0.5833, 0.4902, 0.5915, 0.4357, 0.5915, 0.4336, 0.5833, 0.4923, 0.5833, 0.4333, 0.2224, 0.4336, 0.2224, 0.4336, 0.25, 0.4333, 0.25, 0.4336, 0.2224, 0.4923, 0.2224, 0.4923, 0.25, 0.4336, 0.25, 0.625, 0.5, 0.5509, 0.5, 0.5509, 0.5, 0.625, 0.5, 0.4923, 0.5, 0.4336, 0.5, 0.4336, 0.5, 0.4923, 0.5, 0.4333, 0.5556, 0.4336, 0.5556, 0.4336, 0.5833, 0.4333, 0.5833, 0.4336, 0.5556, 0.4923, 0.5556, 0.4923, 0.5833, 0.4336, 0.5833, 0.4866, 0.5354, 0.4866, 0.5479, 0.4866, 0.5479, 0.4866, 0.5354, 0.4923, 0.5278, 0.4923, 0.5556, 0.4923, 0.5556, 0.4923, 0.5278, 0.4923, 0.5556, 0.4336, 0.5556, 0.4336, 0.5556, 0.4923, 0.5556, 0.4336, 0.5278, 0.4923, 0.5278, 0.4923, 0.5278, 0.4336, 0.5278, 0.4866, 0.5354, 0.4393, 0.5354, 0.4336, 0.5278, 0.4923, 0.5278, 0.4393, 0.5479, 0.4866, 0.5479, 0.4923, 0.5556, 0.4336, 0.5556, 0.4393, 0.5354, 0.4393, 0.5479, 0.4336, 0.5556, 0.4336, 0.5278, 0.4866, 0.5479, 0.4866, 0.5354, 0.4923, 0.5278, 0.4923, 0.5556, 0.4393, 0.5354, 0.4866, 0.5354, 0.4866, 0.5479, 0.4393, 0.5479, 0.4866, 0.5479, 0.4393, 0.5479, 0.4393, 0.5479, 0.4866, 0.5479, 0.4393, 0.5479, 0.4393, 0.5354, 0.4393, 0.5354, 0.4393, 0.5479, 0.4393, 0.5354, 0.4866, 0.5354, 0.4866, 0.5354, 0.4393, 0.5354, 0.625, 0.7222, 0.875, 0.7222, 0.875, 0.75, 0.625, 0.75, 0.625, 0.5556, 0.875, 0.5556, 0.875, 0.5833, 0.625, 0.5833, 0.625, 0.5833, 0.875, 0.5833, 0.875, 0.6667, 0.625, 0.6667, 0.625, 0.6667, 0.875, 0.6667, 0.875, 0.6944, 0.625, 0.6944, 0.625, 0.6944, 0.875, 0.6944, 0.875, 0.7222, 0.625, 0.7222, 0.625, 0.5276, 0.875, 0.5276, 0.875, 0.5278, 0.625, 0.5278, 0.625, 0.5278, 0.875, 0.5278, 0.875, 0.5556, 0.625, 0.5556, 0.625, 0.1944, 0.625, 0.1667, 0.625, 0.1667, 0.625, 0.1944, 0.625, 0.25, 0.625, 0.25, 0.625, 0.25, 0.625, 0.25, 0.625, 0.08333, 0.625, 0.05556, 0.625, 0.05556, 0.625, 0.08333, 0.625, 0.2222, 0.625, 0.1944, 0.625, 0.1944, 0.625, 0.2222, 0.625, 0.7222, 0.625, 0.6944, 0.625, 0.6944, 0.625, 0.7222, 0.625, 0.1667, 0.625, 0.08333, 0.625, 0.08333, 0.625, 0.1667, 0.625, 0.02778, 0.625, 0.0, 0.625, 0.0, 0.625, 0.02778, 0.625, 0.05556, 0.625, 0.02778, 0.625, 0.02778, 0.625, 0.05556, 0.625, 0.75, 0.625, 0.7222, 0.625, 0.7222, 0.625, 0.75, 0.5509, 0.25, 0.625, 0.25, 0.625, 0.5, 0.5509, 0.5, 0.4947, 0.25, 0.5509, 0.25, 0.5509, 0.5, 0.4947, 0.5, 0.4333, 0.25, 0.4336, 0.25, 0.4336, 0.5, 0.4333, 0.5, 0.4336, 0.25, 0.4923, 0.25, 0.4923, 0.5, 0.4336, 0.5, 0.625, 0.5, 0.625, 0.25, 0.625, 0.25, 0.625, 0.5, 0.875, 0.5, 0.625, 0.5, 0.625, 0.5, 0.875, 0.5, 0.4333, 0.5, 0.375, 0.5, 0.375, 0.5, 0.4333, 0.5, 0.4333, 0.25, 0.4336, 0.25, 0.4336, 0.25, 0.4333, 0.25, 0.4336, 0.25, 0.4923, 0.25, 0.4923, 0.25, 0.4336, 0.25, 0.375, 0.5, 0.125, 0.5, 0.125, 0.5, 0.375, 0.5, 0.4947, 0.5, 0.4923, 0.5, 0.4923, 0.5, 0.4947, 0.5, 0.5509, 0.25, 0.625, 0.25, 0.625, 0.25, 0.5509, 0.25, 0.5509, 0.75, 0.625, 0.75, 0.625, 1.0, 0.5509, 1.0, 0.625, 1.0, 0.625, 0.75, 0.625, 0.75, 0.625, 1.0, 0.463, 0.75, 0.5509, 0.75, 0.5509, 1.0, 0.463, 1.0, 0.375, 0.75, 0.463, 0.75, 0.463, 1.0, 0.375, 1.0, 0.5509, 0.0, 0.463, 0.0, 0.463, 0.0, 0.5509, 0.0, 0.463, 0.0, 0.375, 0.0, 0.375, 0.0, 0.463, 0.0, 0.625, 0.75, 0.625, 0.75, 0.625, 0.75, 0.625, 0.75, 0.625, 0.0, 0.5509, 0.0, 0.5509, 0.0, 0.625, 0.0, 0.463, 0.75, 0.5509, 0.75, 0.5509, 0.75, 0.463, 0.75, 0.625, 0.75, 0.875, 0.75, 0.875, 0.75, 0.625, 0.75, 0.625, 0.5, 0.875, 0.5, 0.875, 0.5276, 0.625, 0.5276, 0.4336, 0.2222, 0.4923, 0.2222, 0.4923, 0.2224, 0.4336, 0.2224, 0.4333, 0.2222, 0.4336, 0.2222, 0.4336, 0.2224, 0.4333, 0.2224, 0.4336, 0.5, 0.4923, 0.5, 0.4923, 0.5276, 0.4336, 0.5276, 0.4333, 0.5, 0.4336, 0.5, 0.4336, 0.5276, 0.4333, 0.5276, 0.625, 0.25, 0.625, 0.2224, 0.625, 0.2224, 0.625, 0.25, 0.125, 0.5, 0.375, 0.5, 0.375, 0.5276, 0.125, 0.5276, 0.5509, 0.5, 0.625, 0.5, 0.625, 0.5276, 0.5509, 0.5276, 0.4947, 0.5, 0.5509, 0.5, 0.5509, 0.5276, 0.4947, 0.5276, 0.625, 0.5278, 0.625, 0.5276, 0.625, 0.5276, 0.625, 0.5278, 0.4947, 0.2222, 0.5509, 0.2222, 0.5509, 0.2224, 0.4947, 0.2224, 0.5509, 0.2222, 0.625, 0.2222, 0.625, 0.2224, 0.5509, 0.2224, 0.375, 0.5, 0.4333, 0.5, 0.4333, 0.5276, 0.375, 0.5276, 0.375, 0.2222, 0.4333, 0.2222, 0.4333, 0.2224, 0.375, 0.2224, 0.375, 0.25, 0.4333, 0.25, 0.4333, 0.25, 0.375, 0.25, 0.4336, 0.5, 0.4333, 0.5, 0.4333, 0.5, 0.4336, 0.5, 0.375, 0.25, 0.4333, 0.25, 0.4333, 0.5, 0.375, 0.5, 0.375, 0.5556, 0.4333, 0.5556, 0.4333, 0.5833, 0.375, 0.5833, 0.375, 0.2224, 0.4333, 0.2224, 0.4333, 0.25, 0.375, 0.25, 0.3811, 0.1585, 0.4353, 0.1585, 0.4333, 0.1667, 0.375, 0.1667, 0.375, 0.1667, 0.4333, 0.1667, 0.4333, 0.1944, 0.375, 0.1944, 0.375, 0.1944, 0.4333, 0.1944, 0.4333, 0.2222, 0.375, 0.2222, 0.375, 0.5276, 0.4333, 0.5276, 0.4333, 0.5278, 0.375, 0.5278, 0.375, 0.5278, 0.4333, 0.5278, 0.4333, 0.5556, 0.375, 0.5556, 0.0, 0.0, 0.0, 0.0, 0.0, 0.0, 0.0, 0.0, 0.4357, 0.5915, 0.4353, 0.5915, 0.4333, 0.5833, 0.4336, 0.5833, 0.4923, 0.2222, 0.4947, 0.2222, 0.4947, 0.2224, 0.4923, 0.2224, 0.4923, 0.5, 0.4947, 0.5, 0.4947, 0.5276, 0.4923, 0.5276, 0.5509, 0.5, 0.4947, 0.5, 0.4947, 0.5, 0.5509, 0.5, 0.4923, 0.25, 0.4947, 0.25, 0.4947, 0.5, 0.4923, 0.5, 0.5448, 0.5915, 0.4925, 0.5915, 0.4947, 0.5833, 0.5509, 0.5833, 0.0, 0.0, 0.0, 0.0, 0.0, 0.0, 0.0, 0.0, 0.4923, 0.5278, 0.4947, 0.5278, 0.4947, 0.5556, 0.4923, 0.5556, 0.4923, 0.5276, 0.4947, 0.5276, 0.4947, 0.5278, 0.4923, 0.5278, 0.4923, 0.1944, 0.4947, 0.1944, 0.4947, 0.2222, 0.4923, 0.2222, 0.4923, 0.1667, 0.4947, 0.1667, 0.4947, 0.1944, 0.4923, 0.1944, 0.4902, 0.1585, 0.4925, 0.1585, 0.4947, 0.1667, 0.4923, 0.1667, 0.4923, 0.2224, 0.4947, 0.2224, 0.4947, 0.25, 0.4923, 0.25, 0.4923, 0.5556, 0.4947, 0.5556, 0.4947, 0.5833, 0.4923, 0.5833, 0.4923, 0.25, 0.4947, 0.25, 0.4947, 0.25, 0.4923, 0.25])
me_cube_027.materials.append(mat_material_002)
me_cube_027.use_remesh_fix_poles = True
me_cube_027.use_remesh_preserve_attributes = False
me_cube_027.use_mirror_vertex_groups = False
me_cube_027.update()
me_cube_029 = bpy.data.meshes.new('Cube.029')
me_cube_029.from_pydata([(-0.2946, -0.2946, -1.763), (-0.2946, -0.2946, 1.715), (-0.2946, 0.2946, -1.763), (-0.2946, 0.2946, 1.715), (0.2946, -0.2946, -1.763), (0.2946, -0.2946, 1.715), (0.2946, 0.2946, -1.763), (0.2946, 0.2946, 1.715), (-0.7642, -0.7642, -1.067), (-0.7149, -0.7149, -0.3718), (-0.4405, -0.4405, 0.3238), (-0.4511, -0.4511, 1.019), (-0.4511, 0.4511, 1.019), (-0.4405, 0.4405, 0.3238), (-0.7149, 0.7149, -0.3718), (-0.7642, 0.7642, -1.067), (0.4511, 0.4511, 1.019), (0.4405, 0.4405, 0.3238), (0.7149, 0.7149, -0.3718), (0.7642, 0.7642, -1.067), (0.4511, -0.4511, 1.019), (0.4405, -0.4405, 0.3238), (0.7149, -0.7149, -0.3718), (0.7642, -0.7642, -1.067), (-0.2946, 0.2946, -1.167), (0.2946, 0.2946, -1.167), (0.2946, -0.2946, -1.167), (-0.2946, -0.2946, -1.167), (-0.5193, -0.5193, 1.367), (-0.5193, 0.5193, 1.367), (0.5193, 0.5193, 1.367), (0.5193, -0.5193, 1.367), (-0.8534, -0.8534, -0.7196), (-0.8534, 0.8534, -0.7196), (0.8534, 0.8534, -0.7196), (0.8534, -0.8534, -0.7196), (-0.5237, -0.5237, -0.024), (-0.5237, 0.5237, -0.024), (0.5237, 0.5237, -0.024), (0.5237, -0.5237, -0.024), (-0.4014, -0.4014, 0.6716), (-0.4014, 0.4014, 0.6716), (0.4014, 0.4014, 0.6716), (0.4014, -0.4014, 0.6716), (-0.3862, 1.873e-08, -1.763), (-0.4509, 1.873e-08, 1.715), (0.3862, 1.873e-08, -1.763), (0.4509, 1.873e-08, 1.715), (1.169, 1.873e-08, -1.067), (1.094, 1.873e-08, -0.3718), (0.6741, 7.248e-08, 0.3238), (0.6904, 1.873e-08, 1.019), (-1.169, 1.873e-08, -1.067), (-1.094, 1.873e-08, -0.3718), (-0.6741, 1.262e-07, 0.3238), (-0.6904, 1.873e-08, 1.019), (-0.3861, 1.873e-08, -1.167), (0.3861, 1.873e-08, -1.167), (0.7947, -3.575e-07, 1.367), (-0.7947, -4.113e-07, 1.367), (-1.306, 1.873e-08, -0.7196), (1.306, 1.873e-08, -0.7196), (-0.8014, 1.873e-08, -0.024), (0.8014, 1.873e-08, -0.024), (-0.6142, 7.248e-08, 0.6716), (0.6142, 1.262e-07, 0.6716), (7.602e-08, 0.3862, -1.763), (-2.935e-08, 0.4509, 1.715), (7.602e-08, -0.3862, -1.763), (-2.935e-08, -0.4509, 1.715), (-2.443e-07, -1.169, -1.067), (-1.368e-07, -1.094, -0.3718), (-2.935e-08, -0.6741, 0.3238), (-8.31e-08, -0.6904, 1.019), (-2.443e-07, 1.169, -1.067), (-1.368e-07, 1.094, -0.3718), (-2.935e-08, 0.6741, 0.3238), (-8.31e-08, 0.6904, 1.019), (-7.929e-09, 0.3861, -1.167), (-7.929e-09, -0.3861, -1.167), (-8.31e-08, -0.7947, 1.367), (-1.368e-07, 0.7947, 1.367), (-2.443e-07, 1.306, -0.7196), (-2.443e-07, -1.306, -0.7196), (-2.935e-08, 0.8014, -0.024), (-2.935e-08, -0.8014, -0.024), (-2.935e-08, 0.6142, 0.6716), (-2.935e-08, -0.6142, 0.6716), (-2.935e-08, 1.873e-08, 1.891), (1.197e-07, 1.873e-08, -1.763)], [], [(59, 45, 3, 29), (81, 67, 7, 30), (58, 47, 5, 31), (80, 69, 1, 28), (89, 46, 4, 68), (88, 45, 1), (79, 70, 8, 27), (83, 71, 9, 32), (85, 72, 10, 36), (87, 73, 11, 40), (57, 48, 23, 26), (61, 49, 22, 35), (63, 50, 21, 39), (65, 51, 20, 43), (78, 74, 19, 25), (82, 75, 18, 34), (84, 76, 17, 38), (86, 77, 16, 42), (56, 52, 15, 24), (60, 53, 14, 33), (62, 54, 13, 37), (64, 55, 12, 41), (44, 56, 24, 2), (66, 78, 25, 6), (46, 57, 26, 4), (68, 79, 27, 0), (73, 80, 28, 11), (51, 58, 31, 20), (77, 81, 30, 16), (55, 59, 29, 12), (52, 60, 33, 15), (74, 82, 34, 19), (48, 61, 35, 23), (70, 83, 32, 8), (53, 62, 37, 14), (75, 84, 38, 18), (49, 63, 39, 22), (71, 85, 36, 9), (54, 64, 41, 13), (76, 86, 42, 17), (50, 65, 43, 21), (72, 87, 40, 10), (17, 42, 65, 50), (10, 40, 64, 54), (18, 38, 63, 49), (9, 36, 62, 53), (19, 34, 61, 48), (8, 32, 60, 52), (11, 28, 59, 55), (16, 30, 58, 51), (6, 25, 57, 46), (0, 27, 56, 44), (40, 11, 55, 64), (36, 10, 54, 62), (32, 9, 53, 60), (27, 8, 52, 56), (42, 16, 51, 65), (38, 17, 50, 63), (34, 18, 49, 61), (25, 19, 48, 57), (67, 3, 88), (66, 6, 46, 89), (30, 7, 47, 58), (28, 1, 45, 59), (2, 66, 89, 44), (7, 88, 47), (21, 43, 87, 72), (13, 41, 86, 76), (22, 39, 85, 71), (14, 37, 84, 75), (23, 35, 83, 70), (15, 33, 82, 74), (12, 29, 81, 77), (20, 31, 80, 73), (4, 26, 79, 68), (2, 24, 78, 66), (41, 12, 77, 86), (37, 13, 76, 84), (33, 14, 75, 82), (24, 15, 74, 78), (43, 20, 73, 87), (39, 21, 72, 85), (35, 22, 71, 83), (26, 23, 70, 79), (47, 88, 5), (44, 89, 68, 0), (31, 5, 69, 80), (29, 3, 67, 81), (5, 88, 69), (88, 7, 67), (88, 3, 45), (1, 69, 88)])
me_cube_029.polygons.foreach_set('use_smooth', [True] * 92)
_uv = me_cube_029.uv_layers.new(name='UVMap')
_uv.uv.foreach_set('vector', [0.6, 0.125, 0.625, 0.125, 0.625, 0.25, 0.6, 0.25, 0.6, 0.375, 0.625, 0.375, 0.625, 0.5, 0.6, 0.5, 0.6, 0.625, 0.625, 0.625, 0.625, 0.75, 0.6, 0.75, 0.6, 0.875, 0.625, 0.875, 0.625, 1.0, 0.6, 1.0, 0.25, 0.625, 0.375, 0.625, 0.375, 0.75, 0.25, 0.75, 0.75, 0.625, 0.875, 0.625, 0.875, 0.75, 0.4178, 0.875, 0.425, 0.875, 0.425, 1.0, 0.4178, 1.0, 0.45, 0.875, 0.475, 0.875, 0.475, 1.0, 0.45, 1.0, 0.5, 0.875, 0.525, 0.875, 0.525, 1.0, 0.5, 1.0, 0.55, 0.875, 0.575, 0.875, 0.575, 1.0, 0.55, 1.0, 0.4178, 0.625, 0.425, 0.625, 0.425, 0.75, 0.4178, 0.75, 0.45, 0.625, 0.475, 0.625, 0.475, 0.75, 0.45, 0.75, 0.5, 0.625, 0.525, 0.625, 0.525, 0.75, 0.5, 0.75, 0.55, 0.625, 0.575, 0.625, 0.575, 0.75, 0.55, 0.75, 0.4178, 0.375, 0.425, 0.375, 0.425, 0.5, 0.4178, 0.5, 0.45, 0.375, 0.475, 0.375, 0.475, 0.5, 0.45, 0.5, 0.5, 0.375, 0.525, 0.375, 0.525, 0.5, 0.5, 0.5, 0.55, 0.375, 0.575, 0.375, 0.575, 0.5, 0.55, 0.5, 0.4178, 0.125, 0.425, 0.125, 0.425, 0.25, 0.4178, 0.25, 0.45, 0.125, 0.475, 0.125, 0.475, 0.25, 0.45, 0.25, 0.5, 0.125, 0.525, 0.125, 0.525, 0.25, 0.5, 0.25, 0.55, 0.125, 0.575, 0.125, 0.575, 0.25, 0.55, 0.25, 0.375, 0.125, 0.4178, 0.125, 0.4178, 0.25, 0.375, 0.25, 0.375, 0.375, 0.4178, 0.375, 0.4178, 0.5, 0.375, 0.5, 0.375, 0.625, 0.4178, 0.625, 0.4178, 0.75, 0.375, 0.75, 0.375, 0.875, 0.4178, 0.875, 0.4178, 1.0, 0.375, 1.0, 0.575, 0.875, 0.6, 0.875, 0.6, 1.0, 0.575, 1.0, 0.575, 0.625, 0.6, 0.625, 0.6, 0.75, 0.575, 0.75, 0.575, 0.375, 0.6, 0.375, 0.6, 0.5, 0.575, 0.5, 0.575, 0.125, 0.6, 0.125, 0.6, 0.25, 0.575, 0.25, 0.425, 0.125, 0.45, 0.125, 0.45, 0.25, 0.425, 0.25, 0.425, 0.375, 0.45, 0.375, 0.45, 0.5, 0.425, 0.5, 0.425, 0.625, 0.45, 0.625, 0.45, 0.75, 0.425, 0.75, 0.425, 0.875, 0.45, 0.875, 0.45, 1.0, 0.425, 1.0, 0.475, 0.125, 0.5, 0.125, 0.5, 0.25, 0.475, 0.25, 0.475, 0.375, 0.5, 0.375, 0.5, 0.5, 0.475, 0.5, 0.475, 0.625, 0.5, 0.625, 0.5, 0.75, 0.475, 0.75, 0.475, 0.875, 0.5, 0.875, 0.5, 1.0, 0.475, 1.0, 0.525, 0.125, 0.55, 0.125, 0.55, 0.25, 0.525, 0.25, 0.525, 0.375, 0.55, 0.375, 0.55, 0.5, 0.525, 0.5, 0.525, 0.625, 0.55, 0.625, 0.55, 0.75, 0.525, 0.75, 0.525, 0.875, 0.55, 0.875, 0.55, 1.0, 0.525, 1.0, 0.525, 0.5, 0.55, 0.5, 0.55, 0.625, 0.525, 0.625, 0.525, 0.0, 0.55, 0.0, 0.55, 0.125, 0.525, 0.125, 0.475, 0.5, 0.5, 0.5, 0.5, 0.625, 0.475, 0.625, 0.475, 0.0, 0.5, 0.0, 0.5, 0.125, 0.475, 0.125, 0.425, 0.5, 0.45, 0.5, 0.45, 0.625, 0.425, 0.625, 0.425, 0.0, 0.45, 0.0, 0.45, 0.125, 0.425, 0.125, 0.575, 0.0, 0.6, 0.0, 0.6, 0.125, 0.575, 0.125, 0.575, 0.5, 0.6, 0.5, 0.6, 0.625, 0.575, 0.625, 0.375, 0.5, 0.4178, 0.5, 0.4178, 0.625, 0.375, 0.625, 0.375, 0.0, 0.4178, 0.0, 0.4178, 0.125, 0.375, 0.125, 0.55, 0.0, 0.575, 0.0, 0.575, 0.125, 0.55, 0.125, 0.5, 0.0, 0.525, 0.0, 0.525, 0.125, 0.5, 0.125, 0.45, 0.0, 0.475, 0.0, 0.475, 0.125, 0.45, 0.125, 0.4178, 0.0, 0.425, 0.0, 0.425, 0.125, 0.4178, 0.125, 0.55, 0.5, 0.575, 0.5, 0.575, 0.625, 0.55, 0.625, 0.5, 0.5, 0.525, 0.5, 0.525, 0.625, 0.5, 0.625, 0.45, 0.5, 0.475, 0.5, 0.475, 0.625, 0.45, 0.625, 0.4178, 0.5, 0.425, 0.5, 0.425, 0.625, 0.4178, 0.625, 0.75, 0.5, 0.875, 0.5, 0.75, 0.625, 0.25, 0.5, 0.375, 0.5, 0.375, 0.625, 0.25, 0.625, 0.6, 0.5, 0.625, 0.5, 0.625, 0.625, 0.6, 0.625, 0.6, 0.0, 0.625, 0.0, 0.625, 0.125, 0.6, 0.125, 0.125, 0.5, 0.25, 0.5, 0.25, 0.625, 0.125, 0.625, 0.625, 0.5, 0.75, 0.625, 0.625, 0.625, 0.525, 0.75, 0.55, 0.75, 0.55, 0.875, 0.525, 0.875, 0.525, 0.25, 0.55, 0.25, 0.55, 0.375, 0.525, 0.375, 0.475, 0.75, 0.5, 0.75, 0.5, 0.875, 0.475, 0.875, 0.475, 0.25, 0.5, 0.25, 0.5, 0.375, 0.475, 0.375, 0.425, 0.75, 0.45, 0.75, 0.45, 0.875, 0.425, 0.875, 0.425, 0.25, 0.45, 0.25, 0.45, 0.375, 0.425, 0.375, 0.575, 0.25, 0.6, 0.25, 0.6, 0.375, 0.575, 0.375, 0.575, 0.75, 0.6, 0.75, 0.6, 0.875, 0.575, 0.875, 0.375, 0.75, 0.4178, 0.75, 0.4178, 0.875, 0.375, 0.875, 0.375, 0.25, 0.4178, 0.25, 0.4178, 0.375, 0.375, 0.375, 0.55, 0.25, 0.575, 0.25, 0.575, 0.375, 0.55, 0.375, 0.5, 0.25, 0.525, 0.25, 0.525, 0.375, 0.5, 0.375, 0.45, 0.25, 0.475, 0.25, 0.475, 0.375, 0.45, 0.375, 0.4178, 0.25, 0.425, 0.25, 0.425, 0.375, 0.4178, 0.375, 0.55, 0.75, 0.575, 0.75, 0.575, 0.875, 0.55, 0.875, 0.5, 0.75, 0.525, 0.75, 0.525, 0.875, 0.5, 0.875, 0.45, 0.75, 0.475, 0.75, 0.475, 0.875, 0.45, 0.875, 0.4178, 0.75, 0.425, 0.75, 0.425, 0.875, 0.4178, 0.875, 0.625, 0.625, 0.75, 0.625, 0.625, 0.75, 0.125, 0.625, 0.25, 0.625, 0.25, 0.75, 0.125, 0.75, 0.6, 0.75, 0.625, 0.75, 0.625, 0.875, 0.6, 0.875, 0.6, 0.25, 0.625, 0.25, 0.625, 0.375, 0.6, 0.375, 0.625, 0.75, 0.75, 0.625, 0.75, 0.75, 0.75, 0.625, 0.625, 0.5, 0.75, 0.5, 0.75, 0.625, 0.875, 0.5, 0.875, 0.625, 0.875, 0.75, 0.75, 0.75, 0.75, 0.625])
me_cube_029.materials.append(mat_material)
me_cube_029.use_remesh_fix_poles = True
me_cube_029.use_remesh_preserve_attributes = False
me_cube_029.use_mirror_vertex_groups = False
me_cube_029.update()
me_cube_030 = bpy.data.meshes.new('Cube.030')
me_cube_030.from_pydata([(-0.2, -0.2, -0.85), (-0.2, -0.2, 0.85), (-0.2, 0.2, -0.85), (-0.2, 0.2, 0.85), (0.2, -0.2, -0.85), (0.2, -0.2, 0.85), (0.2, 0.2, -0.85), (0.2, 0.2, 0.85)], [], [(0, 1, 3, 2), (2, 3, 7, 6), (6, 7, 5, 4), (4, 5, 1, 0), (2, 6, 4, 0), (7, 3, 1, 5)])
_uv = me_cube_030.uv_layers.new(name='UVMap')
_uv.uv.foreach_set('vector', [0.375, 0.0, 0.625, 0.0, 0.625, 0.25, 0.375, 0.25, 0.375, 0.25, 0.625, 0.25, 0.625, 0.5, 0.375, 0.5, 0.375, 0.5, 0.625, 0.5, 0.625, 0.75, 0.375, 0.75, 0.375, 0.75, 0.625, 0.75, 0.625, 1.0, 0.375, 1.0, 0.125, 0.5, 0.375, 0.5, 0.375, 0.75, 0.125, 0.75, 0.625, 0.5, 0.875, 0.5, 0.875, 0.75, 0.625, 0.75])
me_cube_030.update()
me_cube_001 = bpy.data.meshes.new('Cube.001')
me_cube_001.from_pydata([(-1.192e-06, 0.0, -1.381), (-1.192e-06, 0.0, 0.0), (-9.11, 0.3155, -1.381), (-9.11, 0.3155, 0.0), (1.599, 0.02697, -1.381), (1.599, 0.02697, 0.0), (-7.511, 0.3425, -1.381), (-7.511, 0.3425, 0.0)], [], [(2, 3, 7, 6), (0, 1, 3, 2), (6, 7, 5, 4), (4, 5, 1, 0), (2, 6, 4, 0), (7, 3, 1, 5)])
_uv = me_cube_001.uv_layers.new(name='UVMap')
_uv.uv.foreach_set('vector', [0.375, 0.0, 0.625, 0.0, 0.625, 0.25, 0.375, 0.25, 0.375, 0.25, 0.625, 0.25, 0.625, 0.5, 0.375, 0.5, 0.375, 0.5, 0.625, 0.5, 0.625, 0.75, 0.375, 0.75, 0.375, 0.75, 0.625, 0.75, 0.625, 1.0, 0.375, 1.0, 0.125, 0.5, 0.375, 0.5, 0.375, 0.75, 0.125, 0.75, 0.625, 0.5, 0.875, 0.5, 0.875, 0.75, 0.625, 0.75])
me_cube_001.materials.append(mat_material_003)
me_cube_001.use_remesh_fix_poles = True
me_cube_001.use_remesh_preserve_attributes = False
me_cube_001.use_mirror_vertex_groups = False
me_cube_001.update()
me_cube = bpy.data.meshes.new('Cube')
me_cube.from_pydata([(-1.0, -1.0, -1.0), (-1.0, -1.0, 1.0), (-1.0, 1.0, -1.0), (-1.0, 1.0, 1.0), (1.0, -1.0, -1.0), (1.0, -1.0, 1.0), (1.0, 1.0, -1.0), (1.0, 1.0, 1.0)], [], [(0, 1, 3, 2), (2, 3, 7, 6), (6, 7, 5, 4), (4, 5, 1, 0), (2, 6, 4, 0), (7, 3, 1, 5)])
_uv = me_cube.uv_layers.new(name='UVMap')
_uv.uv.foreach_set('vector', [0.375, 0.0, 0.625, 0.0, 0.625, 0.25, 0.375, 0.25, 0.375, 0.25, 0.625, 0.25, 0.625, 0.5, 0.375, 0.5, 0.375, 0.5, 0.625, 0.5, 0.625, 0.75, 0.375, 0.75, 0.375, 0.75, 0.625, 0.75, 0.625, 1.0, 0.375, 1.0, 0.125, 0.5, 0.375, 0.5, 0.375, 0.75, 0.125, 0.75, 0.625, 0.5, 0.875, 0.5, 0.875, 0.75, 0.625, 0.75])
me_cube.use_remesh_fix_poles = True
me_cube.use_remesh_preserve_attributes = False
me_cube.update()
me_plane = bpy.data.meshes.new('Plane')
me_plane.from_pydata([(-1.0, -1.0, 0.0), (1.0, -1.0, 0.0), (-1.0, 1.0, 0.0), (1.0, 1.0, 0.0)], [], [(0, 1, 3, 2)])
_uv = me_plane.uv_layers.new(name='UVMap')
_uv.uv.foreach_set('vector', [0.0, 0.0, 1.0, 0.0, 1.0, 1.0, 0.0, 1.0])
me_plane.materials.append(mat_material_001)
me_plane.use_remesh_fix_poles = True
me_plane.use_remesh_preserve_attributes = False
me_plane.update()
me_cube_002 = bpy.data.meshes.new('Cube.002')
me_cube_002.from_pydata([(-1.0, -1.0, -1.0), (-1.0, -1.0, 1.0), (-1.0, 1.0, -1.0), (-1.0, 1.0, 1.0), (1.0, -1.0, -1.0), (1.0, -1.0, 1.0), (1.0, 1.0, -1.0), (1.0, 1.0, 1.0)], [], [(0, 1, 3, 2), (2, 3, 7, 6), (6, 7, 5, 4), (4, 5, 1, 0), (2, 6, 4, 0), (7, 3, 1, 5)])
_uv = me_cube_002.uv_layers.new(name='UVMap')
_uv.uv.foreach_set('vector', [0.375, 0.0, 0.625, 0.0, 0.625, 0.25, 0.375, 0.25, 0.375, 0.25, 0.625, 0.25, 0.625, 0.5, 0.375, 0.5, 0.375, 0.5, 0.625, 0.5, 0.625, 0.75, 0.375, 0.75, 0.375, 0.75, 0.625, 0.75, 0.625, 1.0, 0.375, 1.0, 0.125, 0.5, 0.375, 0.5, 0.375, 0.75, 0.125, 0.75, 0.625, 0.5, 0.875, 0.5, 0.875, 0.75, 0.625, 0.75])
me_cube_002.use_remesh_fix_poles = True
me_cube_002.use_remesh_preserve_attributes = False
me_cube_002.update()
me_cube_003 = bpy.data.meshes.new('Cube.003')
me_cube_003.from_pydata([(-1.0, -1.0, -1.0), (-1.0, -1.0, 1.0), (-1.0, 1.0, -1.0), (-1.0, 1.0, 1.0), (1.0, -1.0, -1.0), (1.0, -1.0, 1.0), (1.0, 1.0, -1.0), (1.0, 1.0, 1.0)], [], [(0, 1, 3, 2), (2, 3, 7, 6), (6, 7, 5, 4), (4, 5, 1, 0), (2, 6, 4, 0), (7, 3, 1, 5)])
_uv = me_cube_003.uv_layers.new(name='UVMap')
_uv.uv.foreach_set('vector', [0.375, 0.0, 0.625, 0.0, 0.625, 0.25, 0.375, 0.25, 0.375, 0.25, 0.625, 0.25, 0.625, 0.5, 0.375, 0.5, 0.375, 0.5, 0.625, 0.5, 0.625, 0.75, 0.375, 0.75, 0.375, 0.75, 0.625, 0.75, 0.625, 1.0, 0.375, 1.0, 0.125, 0.5, 0.375, 0.5, 0.375, 0.75, 0.125, 0.75, 0.625, 0.5, 0.875, 0.5, 0.875, 0.75, 0.625, 0.75])
me_cube_003.use_remesh_fix_poles = True
me_cube_003.use_remesh_preserve_attributes = False
me_cube_003.update()

# ---- curves / text
cu_beziercurve_004 = bpy.data.curves.new('BezierCurve.004', 'CURVE')
cu_beziercurve_004.dimensions = '3D'
_sp = cu_beziercurve_004.splines.new('BEZIER'); _sp.bezier_points.add(15)
_sp.bezier_points.foreach_set('co', [0.2711, -0.6568, 0.9779, 0.4607, -0.3772, -0.202, -0.3741, -0.1541, -0.2149, -0.4218, 0.1698, -0.2107, -0.0478, 0.02734, -0.1725, -0.2259, -0.1829, -0.06082, -0.3982, 0.1134, -0.06235, -0.1085, 0.144, -0.05014, -0.06435, -0.05123, 0.04122, -0.2378, -0.1407, 0.07138, -0.4573, 0.03654, 0.08736, -0.2975, 0.1825, 0.07257, -0.05628, 0.1741, 0.09229, 0.1585, 0.2032, -0.0789, 0.5556, 0.2854, -0.2152, 1.1, 0.4136, -0.2009])
_sp.bezier_points.foreach_set('handle_left', [0.4049, -1.133, 1.483, 0.7802, -0.3607, -0.1676, -0.2631, -0.2274, -0.2089, -0.5776, 0.03488, -0.2096, -0.03595, 0.1405, -0.2281, -0.1567, -0.2017, -0.06071, -0.507, -0.03571, -0.06234, -0.1775, 0.2202, -0.05587, -0.04211, -0.005556, 0.02694, -0.1606, -0.1286, 0.05276, -0.4488, -0.1048, 0.0875, -0.3564, 0.1913, 0.07287, -0.1461, 0.1769, 0.0923, 0.06925, 0.1792, 0.01395, 0.412, 0.2539, -0.2154, 1.096, 0.4132, -0.2009])
_sp.bezier_points.foreach_set('handle_right', [0.2042, -0.4188, 0.7251, 0.301, -0.3854, -0.2191, -0.4295, -0.1174, -0.2178, -0.3706, 0.2142, -0.2111, -0.0781, -0.262, -0.03049, -0.2605, -0.1735, -0.06087, -0.3079, 0.2372, -0.06235, -0.06377, 0.0946, -0.04643, -0.0982, -0.1208, 0.06296, -0.3129, -0.1523, 0.08949, -0.4639, 0.1474, 0.08724, -0.2201, 0.171, 0.07218, 0.068, 0.1702, 0.09226, 0.2363, 0.2242, -0.1597, 0.8338, 0.3463, -0.2149, 1.216, 0.425, -0.2009])
for _p, _l, _r in zip(_sp.bezier_points, ['ALIGNED', 'ALIGNED', 'ALIGNED', 'ALIGNED', 'ALIGNED', 'ALIGNED', 'ALIGNED', 'ALIGNED', 'ALIGNED', 'ALIGNED', 'ALIGNED', 'ALIGNED', 'ALIGNED', 'ALIGNED', 'ALIGNED', 'ALIGNED'], ['ALIGNED', 'ALIGNED', 'ALIGNED', 'ALIGNED', 'ALIGNED', 'ALIGNED', 'ALIGNED', 'ALIGNED', 'ALIGNED', 'ALIGNED', 'ALIGNED', 'ALIGNED', 'ALIGNED', 'ALIGNED', 'ALIGNED', 'ALIGNED']): _p.handle_left_type = _l; _p.handle_right_type = _r
_sp.order_u = 0
_sp.order_v = 0
cu_beziercurve_004.materials.append(mat_material_004)
cu_beziercurve_004.use_path = True
cu_beziercurve_004.use_path_clamp = True
cu_beziercurve_004.bevel_depth = 0.08
cu_beziercurve_004.fill_mode = 'FULL'

# ---- objects
ob_camara2 = bpy.data.objects.new('Camara2', cam_camera)
ob_tubo = bpy.data.objects.new('Tubo', me_cube_025)
ob_suelo_001 = bpy.data.objects.new('Suelo.001', me_cube_026)
ob_pared_y_puerta = bpy.data.objects.new('Pared y puerta', me_cube_027)
ob_manguera = bpy.data.objects.new('Manguera', cu_beziercurve_004)
ob_arbolito = bpy.data.objects.new('Arbolito', me_cube_029)
ob_cube_018 = bpy.data.objects.new('Cube.018', me_cube_030)
ob_pared_y_puerta_001 = bpy.data.objects.new('Pared y puerta.001', me_cube_001)
ob_cube = bpy.data.objects.new('Cube', me_cube)
ob_plane = bpy.data.objects.new('Plane', me_plane)
ob_cube_001 = bpy.data.objects.new('Cube.001', me_cube_002)
ob_cube_003 = bpy.data.objects.new('Cube.003', me_cube_003)

# ---- transforms, parenting, visibility, modifiers, constraints
ob_camara2.location = (20.37, -1.662, 0.3128)
ob_camara2.rotation_euler = (1.602, 5.851e-05, 1.487)
ob_tubo.location = (2.579, -1.943, 0.7393)
ob_tubo.scale = (0.04278, 0.04278, 0.4697)
ob_tubo.lineart.crease_threshold = 0.0
_m = ob_tubo.modifiers.new('Subdivision', 'SUBSURF')
_m.levels = 2
ob_suelo_001.location = (0.8881, 0.02092, -0.04825)
ob_suelo_001.lineart.crease_threshold = 0.0
ob_pared_y_puerta.location = (1.745, -0.1577, 1.797)
ob_pared_y_puerta.show_all_edges = True
ob_pared_y_puerta.lineart.crease_threshold = 0.0
_m = ob_pared_y_puerta.modifiers.new('Bevel', 'BEVEL')
_m.width = 0.0036
_m.width_pct = 0.0036
_m.segments = 3
_m.use_clamp_overlap = False
_m.profile = 0.7
_m.harden_normals = True
_m.miter_outer = 'MITER_ARC'
ob_manguera.location = (2.427, -1.476, 0.1678)
ob_manguera.scale = (0.5807, 0.5807, 0.5807)
ob_manguera.lineart.crease_threshold = 0.0
ob_arbolito.location = (3.285, 2.821, 1.76)
ob_arbolito.lineart.crease_threshold = 0.0
ob_cube_018.location = (-0.2369, 3.281, 0.7723)
ob_pared_y_puerta_001.location = (1.676, -0.9251, 2.322)
ob_pared_y_puerta_001.rotation_euler = (0.0, -0.0, 2.308)
ob_pared_y_puerta_001.scale = (0.09594, 3.969, 1.681)
ob_pared_y_puerta_001.lineart.crease_threshold = 0.0
ob_cube.location = (37.43, -0.2348, 6.391)
ob_cube.scale = (6.391, 6.391, 6.391)
ob_plane.location = (39.34, -5.382, -2.384e-07)
ob_plane.scale = (31.24, 31.24, 31.24)
ob_cube_001.location = (50.08, -20.42, 6.391)
ob_cube_001.scale = (6.391, 6.391, 6.391)
ob_cube_003.location = (55.29, 13.43, 6.391)
ob_cube_003.scale = (6.391, 6.391, 6.391)

# ---- collection membership
scene.collection.objects.link(ob_camara2)
col_exterior_arbol.objects.link(ob_tubo)
col_exterior_arbol.objects.link(ob_suelo_001)
col_exterior_arbol.objects.link(ob_pared_y_puerta)
col_exterior_arbol.objects.link(ob_manguera)
col_exterior_arbol.objects.link(ob_arbolito)
col_exterior_arbol.objects.link(ob_cube_018)
col_exterior_arbol.objects.link(ob_pared_y_puerta_001)
col_exterior_arbol.objects.link(ob_cube)
col_exterior_arbol.objects.link(ob_plane)
col_exterior_arbol.objects.link(ob_cube_001)
col_exterior_arbol.objects.link(ob_cube_003)

# ---- scene / render settings (as saved in the file)
scene.camera = ob_camara2
scene.frame_start = 1; scene.frame_end = 250; scene.frame_set(1)
scene.render.engine = 'BLENDER_EEVEE_NEXT'
scene.render.image_settings.file_format = 'TIFF'
scene.render.image_settings.color_depth = '16'
scene.render.resolution_x = 2560
scene.render.resolution_y = 1440
scene.render.fps = 30
scene.cycles.use_denoising = False
scene.cycles.sampling_pattern = 'TABULATED_SOBOL'
scene.cycles.use_light_tree = False
scene.cycles.transmission_bounces = 4
scene.cycles.tile_size = 1024
scene.view_settings.view_transform = 'Filmic'
bpy.context.view_layer.update()

# ---- added for rendering (the .blend has no usable light): sun
light_auto_sun = bpy.data.lights.new('AutoSun', 'SUN')
light_auto_sun.energy = 3.0
light_auto_sun.angle = 0.0523599
ob_auto_sun = bpy.data.objects.new('AutoSun', light_auto_sun)
scene.collection.objects.link(ob_auto_sun)
ob_auto_sun.rotation_euler = (0.872665, 0.174533, 0.523599)
bpy.context.view_layer.update()
